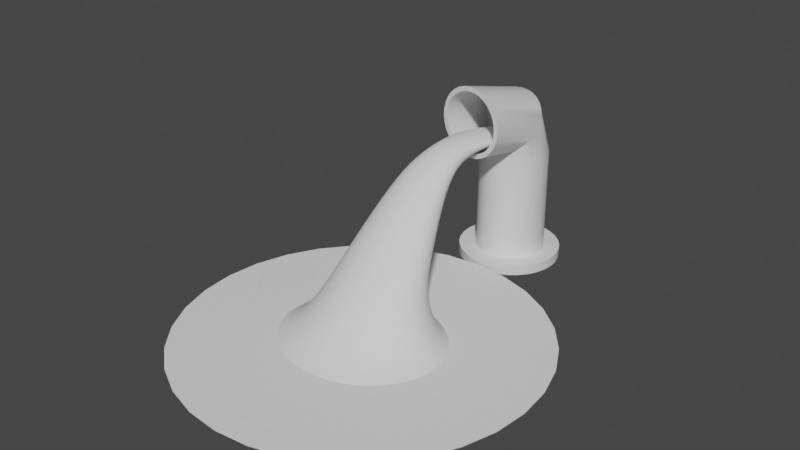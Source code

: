 # Source: ToxicPuddle.blend  (saved by Blender 3.2.14; exported with 4.5.12 LTS)
import bpy
from mathutils import Matrix  # noqa: F401  (used for matrix-valued properties, if any)

bpy.ops.wm.read_factory_settings(use_empty=True)
scene = bpy.context.scene
scene.name = 'Scene'

# ---- collections
col_collection = bpy.data.collections.new('Collection'); scene.collection.children.link(col_collection)

# ---- materials (node trees are filled in below, after node groups)
mat_material = bpy.data.materials.new('Material')
mat_material.alpha_threshold = 0.0
mat_material.use_transparent_shadow = False
mat_material.line_color = (0.0, 0.0, 0.0, 1.0)
mat_material_001 = bpy.data.materials.new('Material.001')
mat_material_001.use_transparent_shadow = False

# ---- material node trees
mat_material.use_nodes = True; mat_material.node_tree.nodes.clear()
_N = mat_material.node_tree.nodes; _L = mat_material.node_tree.links
n0 = _N.new('ShaderNodeOutputMaterial'); n0.name = 'Material Output'; n0.location = (300, 300)
n1 = _N.new('ShaderNodeBsdfPrincipled'); n1.name = 'Principled BSDF'; n1.location = (10, 300)
n1.distribution = 'GGX'
n1.subsurface_method = 'RANDOM_WALK_SKIN'
n1.inputs[2].default_value = 0.4
n1.inputs[3].default_value = 1.45
n1.inputs[27].default_value = (0.0, 0.0, 0.0, 1.0)
n1.inputs[28].default_value = 1.0
_L.new(n1.outputs[0], n0.inputs[0])
n0.is_active_output = True
mat_material_001.use_nodes = True; mat_material_001.node_tree.nodes.clear()
_N = mat_material_001.node_tree.nodes; _L = mat_material_001.node_tree.links
n0 = _N.new('ShaderNodeBsdfPrincipled'); n0.name = 'Principled BSDF'; n0.location = (10, 300)
n0.distribution = 'GGX'
n0.subsurface_method = 'RANDOM_WALK_SKIN'
n0.inputs[3].default_value = 1.45
n0.inputs[27].default_value = (0.0, 0.0, 0.0, 1.0)
n0.inputs[28].default_value = 1.0
n1 = _N.new('ShaderNodeOutputMaterial'); n1.name = 'Material Output'; n1.location = (300, 300)
_L.new(n0.outputs[0], n1.inputs[0])
n1.is_active_output = True

# ---- world
world_world = bpy.data.worlds.new('World'); scene.world = world_world
world_world.use_nodes = True; world_world.node_tree.nodes.clear()
_N = world_world.node_tree.nodes; _L = world_world.node_tree.links
n0 = _N.new('ShaderNodeOutputWorld'); n0.name = 'World Output'; n0.location = (300, 300)
n1 = _N.new('ShaderNodeBackground'); n1.name = 'Background'; n1.location = (10, 300)
n1.inputs[0].default_value = (0.05088, 0.05088, 0.05088, 1.0)
_L.new(n1.outputs[0], n0.inputs[0])
n0.is_active_output = True
world_world.color = (0.05088, 0.05088, 0.05088)
world_world.use_sun_shadow = False
world_world.sun_shadow_jitter_overblur = 0.0

# ---- meshes
me_cylinder = bpy.data.meshes.new('Cylinder')
me_cylinder.from_pydata([(0.0, 0.3345, -0.5602), (0.0, 0.3345, 0.5602), (0.06526, 0.3281, -0.5602), (0.06526, 0.3281, 0.5602), (0.128, 0.3091, -0.5602), (0.128, 0.3091, 0.5602), (0.1859, 0.2782, -0.5602), (0.1859, 0.2782, 0.5602), (0.2365, 0.2365, -0.5602), (0.2365, 0.2365, 0.5602), (0.2782, 0.1859, -0.5602), (0.2782, 0.1859, 0.5602), (0.3091, 0.128, -0.5602), (0.3091, 0.128, 0.5602), (0.3281, 0.06526, -0.5602), (0.3281, 0.06526, 0.5602), (0.3345, -1.462e-08, -0.5602), (0.3345, -1.462e-08, 0.5602), (0.3281, -0.06526, -0.5602), (0.3281, -0.06526, 0.5602), (0.3091, -0.128, -0.5602), (0.3091, -0.128, 0.5602), (0.2782, -0.1859, -0.5602), (0.2782, -0.1859, 0.5602), (0.2365, -0.2365, -0.5602), (0.2365, -0.2365, 0.5602), (0.1859, -0.2782, -0.5602), (0.1859, -0.2782, 0.5602), (0.128, -0.3091, -0.5602), (0.128, -0.3091, 0.5602), (0.06526, -0.3281, -0.5602), (0.06526, -0.3281, 0.5602), (-2.925e-08, -0.3345, -0.5602), (-2.925e-08, -0.3345, 0.5602), (-0.06526, -0.3281, -0.5602), (-0.06526, -0.3281, 0.5602), (-0.128, -0.3091, -0.5602), (-0.128, -0.3091, 0.5602), (-0.1859, -0.2782, -0.5602), (-0.1859, -0.2782, 0.5602), (-0.2365, -0.2365, -0.5602), (-0.2365, -0.2365, 0.5602), (-0.2782, -0.1859, -0.5602), (-0.2782, -0.1859, 0.5602), (-0.3091, -0.128, -0.5602), (-0.3091, -0.128, 0.5602), (-0.3281, -0.06526, -0.5602), (-0.3281, -0.06526, 0.5602), (-0.3345, 3.989e-09, -0.5602), (-0.3345, 3.989e-09, 0.5602), (-0.3281, 0.06526, -0.5602), (-0.3281, 0.06526, 0.5602), (-0.3091, 0.128, -0.5602), (-0.3091, 0.128, 0.5602), (-0.2782, 0.1859, -0.5602), (-0.2782, 0.1859, 0.5602), (-0.2365, 0.2365, -0.5602), (-0.2365, 0.2365, 0.5602), (-0.1859, 0.2782, -0.5602), (-0.1859, 0.2782, 0.5602), (-0.128, 0.3091, -0.5602), (-0.128, 0.3091, 0.5602), (-0.06526, 0.3281, -0.5602), (-0.06526, 0.3281, 0.5602), (2.729e-08, 0.08827, 1.157), (0.06526, 0.08412, 1.152), (0.128, 0.07184, 1.138), (0.1859, 0.05191, 1.114), (0.2365, 0.02507, 1.082), (0.2782, -0.00762, 1.044), (0.3091, -0.04492, 0.9993), (0.3281, -0.0854, 0.9514), (0.3345, -0.1275, 0.9015), (0.3281, -0.1696, 0.8516), (0.3091, -0.2101, 0.8037), (0.2782, -0.2474, 0.7595), (0.2365, -0.28, 0.7207), (0.1859, -0.3069, 0.6889), (0.128, -0.3268, 0.6653), (0.06526, -0.3391, 0.6508), (-1.96e-09, -0.3432, 0.6459), (-0.06526, -0.3391, 0.6508), (-0.128, -0.3268, 0.6653), (-0.1859, -0.3069, 0.6889), (-0.2365, -0.28, 0.7207), (-0.2782, -0.2474, 0.7595), (-0.3091, -0.2101, 0.8037), (-0.3281, -0.1696, 0.8516), (-0.3345, -0.1275, 0.9015), (-0.3281, -0.0854, 0.9514), (-0.3091, -0.04492, 0.9993), (-0.2782, -0.00762, 1.044), (-0.2365, 0.02507, 1.082), (-0.1859, 0.05191, 1.114), (-0.128, 0.07184, 1.138), (-0.06526, 0.08412, 1.152), (-0.01763, -0.7244, 1.388), (0.04722, -0.7338, 1.385), (0.1103, -0.743, 1.369), (0.1691, -0.7516, 1.342), (0.2214, -0.7595, 1.303), (0.2651, -0.7662, 1.255), (0.2988, -0.7716, 1.199), (0.3209, -0.7753, 1.137), (0.3307, -0.7773, 1.072), (0.3278, -0.7775, 1.007), (0.3122, -0.7759, 0.9429), (0.2847, -0.7725, 0.8835), (0.2463, -0.7675, 0.8306), (0.1984, -0.761, 0.7863), (0.1428, -0.7534, 0.7522), (0.0818, -0.7448, 0.7298), (0.01763, -0.7357, 0.7198), (-0.04722, -0.7264, 0.7227), (-0.1103, -0.7172, 0.7383), (-0.1691, -0.7085, 0.766), (-0.2214, -0.7006, 0.8048), (-0.2651, -0.6939, 0.8531), (-0.2988, -0.6885, 0.9092), (-0.3209, -0.6848, 0.9708), (-0.3307, -0.6828, 1.036), (-0.3278, -0.6826, 1.101), (-0.3122, -0.6842, 1.165), (-0.2847, -0.6876, 1.224), (-0.2463, -0.6927, 1.277), (-0.1984, -0.6991, 1.321), (-0.1428, -0.7068, 1.355), (-0.0818, -0.7153, 1.378), (-0.01532, -0.7252, 1.344), (0.04104, -0.7333, 1.342), (0.09583, -0.7413, 1.328), (0.1469, -0.7488, 1.304), (0.1924, -0.7557, 1.27), (0.2304, -0.7615, 1.228), (0.2597, -0.7661, 1.18), (0.2789, -0.7694, 1.126), (0.2874, -0.7711, 1.07), (0.2849, -0.7713, 1.013), (0.2714, -0.7699, 0.9574), (0.2475, -0.7669, 0.9058), (0.2141, -0.7626, 0.8598), (0.1724, -0.757, 0.8213), (0.1241, -0.7503, 0.7917), (0.0711, -0.7429, 0.7722), (0.01532, -0.735, 0.7635), (-0.04104, -0.7268, 0.766), (-0.09583, -0.7189, 0.7796), (-0.1469, -0.7113, 0.8037), (-0.1924, -0.7045, 0.8374), (-0.2304, -0.6986, 0.8794), (-0.2597, -0.694, 0.9281), (-0.2789, -0.6907, 0.9817), (-0.2874, -0.689, 1.038), (-0.2849, -0.6888, 1.095), (-0.2714, -0.6902, 1.15), (-0.2475, -0.6932, 1.202), (-0.2141, -0.6976, 1.248), (-0.1724, -0.7032, 1.286), (-0.1241, -0.7098, 1.316), (-0.0711, -0.7172, 1.335), (-0.01532, -0.1232, 1.182), (0.04104, -0.1313, 1.179), (0.09583, -0.1393, 1.166), (0.1469, -0.1469, 1.142), (0.1924, -0.1537, 1.108), (0.2304, -0.1596, 1.066), (0.2597, -0.1642, 1.017), (0.2789, -0.1675, 0.9637), (0.2874, -0.1692, 0.9074), (0.2849, -0.1694, 0.8504), (0.2714, -0.168, 0.7951), (0.2475, -0.165, 0.7434), (0.2141, -0.1606, 0.6974), (0.1724, -0.155, 0.6589), (0.1241, -0.1484, 0.6294), (0.0711, -0.1409, 0.6099), (0.01532, -0.133, 0.6012), (-0.04104, -0.1249, 0.6037), (-0.09583, -0.1169, 0.6172), (-0.1469, -0.1094, 0.6413), (-0.1924, -0.1025, 0.675), (-0.2304, -0.09668, 0.717), (-0.2597, -0.09204, 0.7657), (-0.2789, -0.08878, 0.8193), (-0.2874, -0.08704, 0.8756), (-0.2849, -0.08687, 0.9326), (-0.2714, -0.08829, 0.9879), (-0.2475, -0.09125, 1.04), (-0.2141, -0.09561, 1.086), (-0.1724, -0.1012, 1.124), (-0.1241, -0.1079, 1.154), (-0.0711, -0.1153, 1.173), (3.91e-08, 0.4895, -0.4467), (3.91e-08, 0.4895, -0.5426), (0.09681, 0.48, -0.4467), (0.09681, 0.48, -0.5426), (0.1899, 0.4517, -0.4467), (0.1899, 0.4517, -0.5426), (0.2757, 0.4059, -0.4467), (0.2757, 0.4059, -0.5426), (0.3509, 0.3442, -0.4467), (0.3509, 0.3442, -0.5426), (0.4126, 0.269, -0.4467), (0.4126, 0.269, -0.5426), (0.4585, 0.1832, -0.4467), (0.4585, 0.1832, -0.5426), (0.4867, 0.09009, -0.4467), (0.4867, 0.09009, -0.5426), (0.4962, -0.006718, -0.4467), (0.4962, -0.006718, -0.5426), (0.4867, -0.1035, -0.4467), (0.4867, -0.1035, -0.5426), (0.4585, -0.1966, -0.4467), (0.4585, -0.1966, -0.5426), (0.4126, -0.2824, -0.4467), (0.4126, -0.2824, -0.5426), (0.3509, -0.3576, -0.4467), (0.3509, -0.3576, -0.5426), (0.2757, -0.4193, -0.4467), (0.2757, -0.4193, -0.5426), (0.1899, -0.4652, -0.4467), (0.1899, -0.4652, -0.5426), (0.09681, -0.4934, -0.4467), (0.09681, -0.4934, -0.5426), (-4.283e-09, -0.5029, -0.4467), (-4.283e-09, -0.5029, -0.5426), (-0.09681, -0.4934, -0.4467), (-0.09681, -0.4934, -0.5426), (-0.1899, -0.4652, -0.4467), (-0.1899, -0.4652, -0.5426), (-0.2757, -0.4193, -0.4467), (-0.2757, -0.4193, -0.5426), (-0.3509, -0.3576, -0.4467), (-0.3509, -0.3576, -0.5426), (-0.4126, -0.2824, -0.4467), (-0.4126, -0.2824, -0.5426), (-0.4585, -0.1966, -0.4467), (-0.4585, -0.1966, -0.5426), (-0.4867, -0.1035, -0.4467), (-0.4867, -0.1035, -0.5426), (-0.4962, -0.006718, -0.4467), (-0.4962, -0.006718, -0.5426), (-0.4867, 0.09009, -0.4467), (-0.4867, 0.09009, -0.5426), (-0.4585, 0.1832, -0.4467), (-0.4585, 0.1832, -0.5426), (-0.4126, 0.269, -0.4467), (-0.4126, 0.269, -0.5426), (-0.3509, 0.3442, -0.4467), (-0.3509, 0.3442, -0.5426), (-0.2757, 0.4059, -0.4467), (-0.2757, 0.4059, -0.5426), (-0.1899, 0.4517, -0.4467), (-0.1899, 0.4517, -0.5426), (-0.09681, 0.48, -0.4467), (-0.09681, 0.48, -0.5426)], [], [(0, 1, 3, 2), (2, 3, 5, 4), (4, 5, 7, 6), (6, 7, 9, 8), (8, 9, 11, 10), (10, 11, 13, 12), (12, 13, 15, 14), (14, 15, 17, 16), (16, 17, 19, 18), (18, 19, 21, 20), (20, 21, 23, 22), (22, 23, 25, 24), (24, 25, 27, 26), (26, 27, 29, 28), (28, 29, 31, 30), (30, 31, 33, 32), (32, 33, 35, 34), (34, 35, 37, 36), (36, 37, 39, 38), (38, 39, 41, 40), (40, 41, 43, 42), (42, 43, 45, 44), (44, 45, 47, 46), (46, 47, 49, 48), (48, 49, 51, 50), (50, 51, 53, 52), (52, 53, 55, 54), (54, 55, 57, 56), (56, 57, 59, 58), (58, 59, 61, 60), (21, 19, 73, 74), (60, 61, 63, 62), (62, 63, 1, 0), (0, 2, 4, 6, 8, 10, 12, 14, 16, 18, 20, 22, 24, 26, 28, 30, 32, 34, 36, 38, 40, 42, 44, 46, 48, 50, 52, 54, 56, 58, 60, 62), (65, 64, 96, 97), (39, 37, 82, 83), (57, 55, 91, 92), (13, 11, 69, 70), (31, 29, 78, 79), (49, 47, 87, 88), (5, 3, 65, 66), (23, 21, 74, 75), (41, 39, 83, 84), (59, 57, 92, 93), (15, 13, 70, 71), (33, 31, 79, 80), (51, 49, 88, 89), (7, 5, 66, 67), (25, 23, 75, 76), (43, 41, 84, 85), (61, 59, 93, 94), (17, 15, 71, 72), (35, 33, 80, 81), (53, 51, 89, 90), (9, 7, 67, 68), (27, 25, 76, 77), (45, 43, 85, 86), (63, 61, 94, 95), (19, 17, 72, 73), (37, 35, 81, 82), (55, 53, 90, 91), (11, 9, 68, 69), (29, 27, 77, 78), (47, 45, 86, 87), (3, 1, 64, 65), (1, 63, 95, 64), (96, 127, 159, 128), (92, 91, 123, 124), (79, 78, 110, 111), (66, 65, 97, 98), (93, 92, 124, 125), (80, 79, 111, 112), (67, 66, 98, 99), (94, 93, 125, 126), (81, 80, 112, 113), (68, 67, 99, 100), (95, 94, 126, 127), (82, 81, 113, 114), (69, 68, 100, 101), (64, 95, 127, 96), (83, 82, 114, 115), (70, 69, 101, 102), (84, 83, 115, 116), (71, 70, 102, 103), (85, 84, 116, 117), (72, 71, 103, 104), (86, 85, 117, 118), (73, 72, 104, 105), (87, 86, 118, 119), (74, 73, 105, 106), (88, 87, 119, 120), (75, 74, 106, 107), (89, 88, 120, 121), (76, 75, 107, 108), (90, 89, 121, 122), (77, 76, 108, 109), (91, 90, 122, 123), (78, 77, 109, 110), (115, 114, 146, 147), (102, 101, 133, 134), (116, 115, 147, 148), (103, 102, 134, 135), (117, 116, 148, 149), (104, 103, 135, 136), (118, 117, 149, 150), (105, 104, 136, 137), (119, 118, 150, 151), (106, 105, 137, 138), (120, 119, 151, 152), (107, 106, 138, 139), (121, 120, 152, 153), (108, 107, 139, 140), (122, 121, 153, 154), (109, 108, 140, 141), (123, 122, 154, 155), (110, 109, 141, 142), (97, 96, 128, 129), (124, 123, 155, 156), (111, 110, 142, 143), (98, 97, 129, 130), (125, 124, 156, 157), (112, 111, 143, 144), (99, 98, 130, 131), (126, 125, 157, 158), (113, 112, 144, 145), (100, 99, 131, 132), (127, 126, 158, 159), (114, 113, 145, 146), (101, 100, 132, 133), (150, 149, 181, 182), (137, 136, 168, 169), (151, 150, 182, 183), (138, 137, 169, 170), (152, 151, 183, 184), (139, 138, 170, 171), (153, 152, 184, 185), (140, 139, 171, 172), (154, 153, 185, 186), (141, 140, 172, 173), (155, 154, 186, 187), (142, 141, 173, 174), (129, 128, 160, 161), (156, 155, 187, 188), (143, 142, 174, 175), (130, 129, 161, 162), (157, 156, 188, 189), (144, 143, 175, 176), (131, 130, 162, 163), (158, 157, 189, 190), (145, 144, 176, 177), (132, 131, 163, 164), (159, 158, 190, 191), (146, 145, 177, 178), (133, 132, 164, 165), (128, 159, 191, 160), (147, 146, 178, 179), (134, 133, 165, 166), (148, 147, 179, 180), (135, 134, 166, 167), (149, 148, 180, 181), (136, 135, 167, 168), (161, 160, 191, 190, 189, 188, 187, 186, 185, 184, 183, 182, 181, 180, 179, 178, 177, 176, 175, 174, 173, 172, 171, 170, 169, 168, 167, 166, 165, 164, 163, 162), (192, 194, 195, 193), (194, 196, 197, 195), (196, 198, 199, 197), (198, 200, 201, 199), (200, 202, 203, 201), (202, 204, 205, 203), (204, 206, 207, 205), (206, 208, 209, 207), (208, 210, 211, 209), (210, 212, 213, 211), (212, 214, 215, 213), (214, 216, 217, 215), (216, 218, 219, 217), (218, 220, 221, 219), (220, 222, 223, 221), (222, 224, 225, 223), (224, 226, 227, 225), (226, 228, 229, 227), (228, 230, 231, 229), (230, 232, 233, 231), (232, 234, 235, 233), (234, 236, 237, 235), (236, 238, 239, 237), (238, 240, 241, 239), (240, 242, 243, 241), (242, 244, 245, 243), (244, 246, 247, 245), (246, 248, 249, 247), (248, 250, 251, 249), (250, 252, 253, 251), (195, 197, 199, 201, 203, 205, 207, 209, 211, 213, 215, 217, 219, 221, 223, 225, 227, 229, 231, 233, 235, 237, 239, 241, 243, 245, 247, 249, 251, 253, 255, 193), (252, 254, 255, 253), (254, 192, 193, 255), (192, 254, 252, 250, 248, 246, 244, 242, 240, 238, 236, 234, 232, 230, 228, 226, 224, 222, 220, 218, 216, 214, 212, 210, 208, 206, 204, 202, 200, 198, 196, 194)])
me_cylinder.polygons.foreach_set('use_smooth', [True] * 196)
me_cylinder.polygons.foreach_set('material_index', [0, 0, 0, 0, 0, 0, 0, 0, 0, 0, 0, 0, 0, 0, 0, 0, 0, 0, 0, 0, 0, 0, 0, 0, 0, 0, 0, 0, 0, 0, 0, 0, 0, 0, 0, 0, 0, 0, 0, 0, 0, 0, 0, 0, 0, 0, 0, 0, 0, 0, 0, 0, 0, 0, 0, 0, 0, 0, 0, 0, 0, 0, 0, 0, 0, 0, 0, 0, 0, 0, 0, 0, 0, 0, 0, 0, 0, 0, 0, 0, 0, 0, 0, 0, 0, 0, 0, 0, 0, 0, 0, 0, 0, 0, 0, 0, 0, 0, 0, 0, 0, 0, 0, 0, 0, 0, 0, 0, 0, 0, 0, 0, 0, 0, 0, 0, 0, 0, 0, 0, 0, 0, 0, 0, 0, 0, 0, 0, 0, 0, 0, 0, 0, 0, 0, 0, 0, 0, 0, 0, 0, 0, 0, 0, 0, 0, 0, 0, 0, 0, 0, 0, 0, 0, 0, 0, 0, 0, 0, 0, 0, 1, 0, 0, 0, 0, 0, 0, 0, 0, 0, 0, 0, 0, 0, 0, 0, 0, 0, 0, 0, 0, 0, 0, 0, 0, 0, 0, 0, 0, 0, 0, 0, 0, 0, 0])
_k = set([(0, 2), (0, 62), (2, 4), (4, 6), (6, 8), (8, 10), (10, 12), (12, 14), (14, 16), (16, 18), (18, 20), (20, 22), (22, 24), (24, 26), (26, 28), (28, 30), (30, 32), (32, 34), (34, 36), (36, 38), (38, 40), (40, 42), (42, 44), (44, 46), (46, 48), (48, 50), (50, 52), (52, 54), (54, 56), (56, 58), (58, 60), (60, 62), (96, 97), (96, 127), (97, 98), (98, 99), (99, 100), (100, 101), (101, 102), (102, 103), (103, 104), (104, 105), (105, 106), (106, 107), (107, 108), (108, 109), (109, 110), (110, 111), (111, 112), (112, 113), (113, 114), (114, 115), (115, 116), (116, 117), (117, 118), (118, 119), (119, 120), (120, 121), (121, 122), (122, 123), (123, 124), (124, 125), (125, 126), (126, 127), (128, 129), (128, 159), (129, 130), (130, 131), (131, 132), (132, 133), (133, 134), (134, 135), (135, 136), (136, 137), (137, 138), (138, 139), (139, 140), (140, 141), (141, 142), (142, 143), (143, 144), (144, 145), (145, 146), (146, 147), (147, 148), (148, 149), (149, 150), (150, 151), (151, 152), (152, 153), (153, 154), (154, 155), (155, 156), (156, 157), (157, 158), (158, 159), (160, 161), (160, 191), (161, 162), (162, 163), (163, 164), (164, 165), (165, 166), (166, 167), (167, 168), (168, 169), (169, 170), (170, 171), (171, 172), (172, 173), (173, 174), (174, 175), (175, 176), (176, 177), (177, 178), (178, 179), (179, 180), (180, 181), (181, 182), (182, 183), (183, 184), (184, 185), (185, 186), (186, 187), (187, 188), (188, 189), (189, 190), (190, 191)])
me_cylinder.attributes.new('sharp_edge', 'BOOLEAN', 'EDGE').data.foreach_set('value', [ (min(e.vertices), max(e.vertices)) in _k for e in me_cylinder.edges])
_uv = me_cylinder.uv_layers.new(name='UVMap')
_uv.uv.foreach_set('vector', [0.5914, 0.5427, 0.5871, 0.1984, 0.6077, 0.1982, 0.612, 0.5424, 0.612, 0.5424, 0.6077, 0.1982, 0.6278, 0.1971, 0.6321, 0.5414, 0.6321, 0.5414, 0.6278, 0.1971, 0.6468, 0.1954, 0.6511, 0.5396, 0.6511, 0.5396, 0.6468, 0.1954, 0.6638, 0.1929, 0.6681, 0.5372, 0.1251, 0.6566, 0.0, 0.3289, 0.01556, 0.3233, 0.1406, 0.6511, 0.1406, 0.6511, 0.01556, 0.3233, 0.03301, 0.3169, 0.1581, 0.6447, 0.1581, 0.6447, 0.03301, 0.3169, 0.05169, 0.31, 0.1768, 0.6377, 0.1768, 0.6377, 0.05169, 0.31, 0.07087, 0.3027, 0.1959, 0.6304, 0.1959, 0.6304, 0.07087, 0.3027, 0.08982, 0.2954, 0.2149, 0.6231, 0.2149, 0.6231, 0.08982, 0.2954, 0.1078, 0.2883, 0.2329, 0.616, 0.2329, 0.616, 0.1078, 0.2883, 0.1241, 0.2817, 0.2492, 0.6094, 0.2492, 0.6094, 0.1241, 0.2817, 0.1382, 0.2759, 0.2633, 0.6036, 0.8153, 0.0, 0.8146, 0.3509, 0.8009, 0.3511, 0.8016, 0.00017, 0.8016, 0.00017, 0.8009, 0.3511, 0.7844, 0.3512, 0.7852, 0.0002964, 0.7852, 0.0002964, 0.7844, 0.3512, 0.7659, 0.3513, 0.7666, 0.0003741, 0.7666, 0.0003741, 0.7659, 0.3513, 0.746, 0.3513, 0.7468, 0.0004004, 0.7468, 0.0004004, 0.746, 0.3513, 0.7255, 0.3513, 0.7262, 0.0003741, 0.7262, 0.0003741, 0.7255, 0.3513, 0.7052, 0.3512, 0.7059, 0.0002964, 0.7059, 0.0002964, 0.7052, 0.3512, 0.6858, 0.3511, 0.6865, 0.00017, 0.6865, 0.00017, 0.6858, 0.3511, 0.6681, 0.3509, 0.6688, 0.0, 0.5163, 0.04786, 0.4033, 0.38, 0.3876, 0.375, 0.5005, 0.04284, 0.5005, 0.04284, 0.3876, 0.375, 0.3699, 0.3692, 0.4829, 0.03708, 0.4829, 0.03708, 0.3699, 0.3692, 0.351, 0.3629, 0.4639, 0.03078, 0.4639, 0.03078, 0.351, 0.3629, 0.3315, 0.3563, 0.4445, 0.02419, 0.4445, 0.02419, 0.3315, 0.3563, 0.3123, 0.3497, 0.4253, 0.01757, 0.4253, 0.01757, 0.3123, 0.3497, 0.2941, 0.3433, 0.4071, 0.01117, 0.4071, 0.01117, 0.2941, 0.3433, 0.2775, 0.3374, 0.3905, 0.005241, 0.3905, 0.005241, 0.2775, 0.3374, 0.2633, 0.3321, 0.3763, 0.0, 0.5206, 0.5362, 0.5163, 0.192, 0.5309, 0.1946, 0.5352, 0.5389, 0.5352, 0.5389, 0.5309, 0.1946, 0.548, 0.1966, 0.5523, 0.5409, 0.1078, 0.2883, 0.08982, 0.2954, 0.08775, 0.1984, 0.1046, 0.2079, 0.5523, 0.5409, 0.548, 0.1966, 0.567, 0.1979, 0.5713, 0.5422, 0.5713, 0.5422, 0.567, 0.1979, 0.5871, 0.1984, 0.5914, 0.5427, 0.2633, 0.7328, 0.2672, 0.7127, 0.2749, 0.6937, 0.286, 0.6766, 0.3003, 0.662, 0.317, 0.6506, 0.3355, 0.6427, 0.3552, 0.6387, 0.3753, 0.6387, 0.395, 0.6427, 0.4136, 0.6505, 0.4303, 0.6619, 0.4445, 0.6764, 0.4557, 0.6935, 0.4633, 0.7125, 0.4673, 0.7326, 0.4673, 0.7532, 0.4633, 0.7733, 0.4557, 0.7923, 0.4445, 0.8094, 0.4303, 0.8239, 0.4136, 0.8354, 0.395, 0.8432, 0.3753, 0.8473, 0.3552, 0.8473, 0.3355, 0.8433, 0.317, 0.8354, 0.3003, 0.8241, 0.286, 0.8095, 0.2749, 0.7925, 0.2672, 0.7735, 0.2633, 0.7534, 0.8206, 0.8102, 0.8003, 0.8107, 0.7998, 0.546, 0.82, 0.5438, 0.6858, 0.3511, 0.7052, 0.3512, 0.706, 0.3842, 0.6871, 0.3915, 0.2633, 0.3321, 0.2775, 0.3374, 0.2861, 0.5002, 0.2732, 0.5083, 0.03301, 0.3169, 0.01556, 0.3233, 0.01811, 0.1603, 0.0345, 0.1691, 0.7659, 0.3513, 0.7844, 0.3512, 0.7852, 0.3842, 0.7664, 0.3797, 0.3315, 0.3563, 0.351, 0.3629, 0.3524, 0.4599, 0.3348, 0.4704, 0.6278, 0.1971, 0.6077, 0.1982, 0.6127, 0.00139, 0.6327, 0.005242, 0.1241, 0.2817, 0.1078, 0.2883, 0.1046, 0.2079, 0.1199, 0.2165, 0.6681, 0.3509, 0.6858, 0.3511, 0.6871, 0.3915, 0.6701, 0.4014, 0.5309, 0.1946, 0.5163, 0.192, 0.5206, 0.01869, 0.5355, 0.01065, 0.05169, 0.31, 0.03301, 0.3169, 0.0345, 0.1691, 0.05202, 0.1787, 0.746, 0.3513, 0.7659, 0.3513, 0.7664, 0.3797, 0.7464, 0.3782, 0.3123, 0.3497, 0.3315, 0.3563, 0.3348, 0.4704, 0.3175, 0.4809, 0.6468, 0.1954, 0.6278, 0.1971, 0.6327, 0.005242, 0.6514, 0.01141, 0.1382, 0.2759, 0.1241, 0.2817, 0.1199, 0.2165, 0.133, 0.2241, 0.3876, 0.375, 0.4033, 0.38, 0.4, 0.432, 0.3857, 0.4403, 0.548, 0.1966, 0.5309, 0.1946, 0.5355, 0.01065, 0.5528, 0.004722, 0.07087, 0.3027, 0.05169, 0.31, 0.05202, 0.1787, 0.07, 0.1886, 0.7255, 0.3513, 0.746, 0.3513, 0.7464, 0.3782, 0.726, 0.3797, 0.2941, 0.3433, 0.3123, 0.3497, 0.3175, 0.4809, 0.301, 0.491, 0.6638, 0.1929, 0.6468, 0.1954, 0.6514, 0.01141, 0.6681, 0.01965, 0.8009, 0.3511, 0.8146, 0.3509, 0.8165, 0.4014, 0.8022, 0.3915, 0.3699, 0.3692, 0.3876, 0.375, 0.3857, 0.4403, 0.3696, 0.4497, 0.567, 0.1979, 0.548, 0.1966, 0.5528, 0.004722, 0.572, 0.001125, 0.08982, 0.2954, 0.07087, 0.3027, 0.07, 0.1886, 0.08775, 0.1984, 0.7052, 0.3512, 0.7255, 0.3513, 0.726, 0.3797, 0.706, 0.3842, 0.2775, 0.3374, 0.2941, 0.3433, 0.301, 0.491, 0.2861, 0.5002, 0.01556, 0.3233, 0.0, 0.3289, 0.003484, 0.1525, 0.01811, 0.1603, 0.7844, 0.3512, 0.8009, 0.3511, 0.8022, 0.3915, 0.7852, 0.3842, 0.351, 0.3629, 0.3699, 0.3692, 0.3696, 0.4497, 0.3524, 0.4599, 0.6077, 0.1982, 0.5871, 0.1984, 0.5922, 0.0, 0.6127, 0.00139, 0.5871, 0.1984, 0.567, 0.1979, 0.572, 0.001125, 0.5922, 0.0, 0.7129, 0.6964, 0.7015, 0.7134, 0.6909, 0.7047, 0.7009, 0.6899, 0.2732, 0.5083, 0.2861, 0.5002, 0.469, 0.6226, 0.4659, 0.6387, 0.8187, 0.8261, 0.8384, 0.8236, 0.8404, 0.9601, 0.8212, 0.9556, 0.8399, 0.8081, 0.8206, 0.8102, 0.82, 0.5438, 0.8393, 0.5427, 0.7413, 0.8022, 0.7248, 0.7965, 0.726, 0.5635, 0.7419, 0.5581, 0.7982, 0.8266, 0.8187, 0.8261, 0.8212, 0.9556, 0.8012, 0.9518, 0.8575, 0.8044, 0.8399, 0.8081, 0.8393, 0.5427, 0.8571, 0.5427, 0.7599, 0.8066, 0.7413, 0.8022, 0.7419, 0.5581, 0.7599, 0.5533, 0.7778, 0.8253, 0.7982, 0.8266, 0.8012, 0.9518, 0.781, 0.9487, 0.8727, 0.7992, 0.8575, 0.8044, 0.8571, 0.5427, 0.8727, 0.5438, 0.7798, 0.8095, 0.7599, 0.8066, 0.7599, 0.5533, 0.7795, 0.5492, 0.7583, 0.8221, 0.7778, 0.8253, 0.781, 0.9487, 0.7613, 0.9465, 0.01811, 0.1603, 0.003484, 0.1525, 0.2078, 0.0, 0.2159, 0.01352, 0.8003, 0.8107, 0.7798, 0.8095, 0.7795, 0.5492, 0.7998, 0.546, 0.7404, 0.8171, 0.7583, 0.8221, 0.7613, 0.9465, 0.7431, 0.9453, 0.0345, 0.1691, 0.01811, 0.1603, 0.2159, 0.01352, 0.2243, 0.02943, 0.7248, 0.8107, 0.7404, 0.8171, 0.7431, 0.9453, 0.7269, 0.9451, 0.05202, 0.1787, 0.0345, 0.1691, 0.2243, 0.02943, 0.2327, 0.0471, 0.3857, 0.4403, 0.4, 0.432, 0.5163, 0.4994, 0.5086, 0.5132, 0.07, 0.1886, 0.05202, 0.1787, 0.2327, 0.0471, 0.2407, 0.06586, 0.3696, 0.4497, 0.3857, 0.4403, 0.5086, 0.5132, 0.5008, 0.5293, 0.08775, 0.1984, 0.07, 0.1886, 0.2407, 0.06586, 0.248, 0.085, 0.3524, 0.4599, 0.3696, 0.4497, 0.5008, 0.5293, 0.4931, 0.5473, 0.1046, 0.2079, 0.08775, 0.1984, 0.248, 0.085, 0.2544, 0.1038, 0.3348, 0.4704, 0.3524, 0.4599, 0.4931, 0.5473, 0.4858, 0.5663, 0.1199, 0.2165, 0.1046, 0.2079, 0.2544, 0.1038, 0.2595, 0.1215, 0.3175, 0.4809, 0.3348, 0.4704, 0.4858, 0.5663, 0.4792, 0.5857, 0.133, 0.2241, 0.1199, 0.2165, 0.2595, 0.1215, 0.2633, 0.1374, 0.301, 0.491, 0.3175, 0.4809, 0.4792, 0.5857, 0.4735, 0.6047, 0.8568, 0.8194, 0.873, 0.8136, 0.873, 0.9701, 0.8578, 0.965, 0.2861, 0.5002, 0.301, 0.491, 0.4735, 0.6047, 0.469, 0.6226, 0.8384, 0.8236, 0.8568, 0.8194, 0.8578, 0.965, 0.8404, 0.9601, 0.5163, 0.6572, 0.5163, 0.6367, 0.5299, 0.638, 0.5299, 0.6559, 0.7015, 0.5805, 0.7129, 0.5976, 0.7009, 0.604, 0.6909, 0.5892, 0.5203, 0.6774, 0.5163, 0.6572, 0.5299, 0.6559, 0.5334, 0.6734, 0.687, 0.566, 0.7015, 0.5805, 0.6909, 0.5892, 0.6783, 0.5766, 0.5282, 0.6964, 0.5203, 0.6774, 0.5334, 0.6734, 0.5403, 0.6899, 0.6699, 0.5545, 0.687, 0.566, 0.6783, 0.5766, 0.6635, 0.5666, 0.5396, 0.7134, 0.5282, 0.6964, 0.5403, 0.6899, 0.5502, 0.7047, 0.651, 0.5467, 0.6699, 0.5545, 0.6635, 0.5666, 0.647, 0.5598, 0.5541, 0.728, 0.5396, 0.7134, 0.5502, 0.7047, 0.5628, 0.7174, 0.6308, 0.5427, 0.651, 0.5467, 0.647, 0.5598, 0.6295, 0.5563, 0.5712, 0.7394, 0.5541, 0.728, 0.5628, 0.7174, 0.5776, 0.7273, 0.6103, 0.5427, 0.6308, 0.5427, 0.6295, 0.5563, 0.6116, 0.5563, 0.5901, 0.7472, 0.5712, 0.7394, 0.5776, 0.7273, 0.5941, 0.7341, 0.5901, 0.5467, 0.6103, 0.5427, 0.6116, 0.5563, 0.5941, 0.5598, 0.6103, 0.7512, 0.5901, 0.7472, 0.5941, 0.7341, 0.6116, 0.7376, 0.5712, 0.5545, 0.5901, 0.5467, 0.5941, 0.5598, 0.5776, 0.5666, 0.6308, 0.7512, 0.6103, 0.7512, 0.6116, 0.7376, 0.6295, 0.7376, 0.5541, 0.566, 0.5712, 0.5545, 0.5776, 0.5666, 0.5628, 0.5766, 0.7208, 0.6774, 0.7129, 0.6964, 0.7009, 0.6899, 0.7077, 0.6734, 0.651, 0.7472, 0.6308, 0.7512, 0.6295, 0.7376, 0.647, 0.7341, 0.5396, 0.5805, 0.5541, 0.566, 0.5628, 0.5766, 0.5502, 0.5892, 0.7248, 0.6572, 0.7208, 0.6774, 0.7077, 0.6734, 0.7112, 0.6559, 0.6699, 0.7394, 0.651, 0.7472, 0.647, 0.7341, 0.6635, 0.7273, 0.5282, 0.5976, 0.5396, 0.5805, 0.5502, 0.5892, 0.5403, 0.604, 0.7248, 0.6367, 0.7248, 0.6572, 0.7112, 0.6559, 0.7112, 0.638, 0.687, 0.728, 0.6699, 0.7394, 0.6635, 0.7273, 0.6783, 0.7174, 0.5203, 0.6165, 0.5282, 0.5976, 0.5403, 0.604, 0.5334, 0.6205, 0.7208, 0.6165, 0.7248, 0.6367, 0.7112, 0.638, 0.7077, 0.6205, 0.7015, 0.7134, 0.687, 0.728, 0.6783, 0.7174, 0.6909, 0.7047, 0.5163, 0.6367, 0.5203, 0.6165, 0.5334, 0.6205, 0.5299, 0.638, 0.7129, 0.5976, 0.7208, 0.6165, 0.7077, 0.6205, 0.7009, 0.604, 0.8457, 0.1985, 0.8302, 0.1963, 0.8302, 0.001193, 0.8457, 0.003415, 0.8968, 0.4377, 0.8796, 0.4423, 0.8796, 0.2472, 0.8968, 0.2426, 0.8624, 0.2017, 0.8457, 0.1985, 0.8457, 0.003415, 0.8624, 0.006579, 0.9133, 0.4325, 0.8968, 0.4377, 0.8968, 0.2426, 0.9133, 0.2374, 0.8797, 0.2057, 0.8624, 0.2017, 0.8624, 0.006579, 0.8797, 0.01056, 0.9283, 0.4271, 0.9133, 0.4325, 0.9133, 0.2374, 0.9283, 0.232, 0.8969, 0.2103, 0.8797, 0.2057, 0.8797, 0.01056, 0.8969, 0.01522, 0.9414, 0.4216, 0.9283, 0.4271, 0.9283, 0.232, 0.9414, 0.2264, 0.9133, 0.2155, 0.8969, 0.2103, 0.8969, 0.01522, 0.9133, 0.02036, 0.6297, 0.7562, 0.6435, 0.7512, 0.6435, 0.9465, 0.6297, 0.9514, 0.9284, 0.2209, 0.9133, 0.2155, 0.9133, 0.02036, 0.9284, 0.02579, 0.6141, 0.7606, 0.6297, 0.7562, 0.6297, 0.9514, 0.6141, 0.9559, 0.953, 0.7548, 0.9353, 0.7525, 0.9353, 0.5575, 0.953, 0.5598, 0.9415, 0.2264, 0.9284, 0.2209, 0.9284, 0.02579, 0.9415, 0.03131, 0.5972, 0.7645, 0.6141, 0.7606, 0.6141, 0.9559, 0.5972, 0.9598, 0.9701, 0.7564, 0.953, 0.7548, 0.953, 0.5598, 0.9701, 0.5614, 0.8859, 0.7419, 0.8727, 0.7377, 0.8727, 0.5427, 0.8859, 0.5469, 0.5796, 0.7676, 0.5972, 0.7645, 0.5972, 0.9598, 0.5796, 0.9629, 0.9859, 0.7571, 0.9701, 0.7564, 0.9701, 0.5614, 0.9859, 0.5621, 0.9011, 0.7459, 0.8859, 0.7419, 0.8859, 0.5469, 0.9011, 0.5509, 0.5621, 0.7698, 0.5796, 0.7676, 0.5796, 0.9629, 0.5621, 0.9651, 1.0, 0.7571, 0.9859, 0.7571, 0.9859, 0.5621, 1.0, 0.5621, 0.9178, 0.7495, 0.9011, 0.7459, 0.9011, 0.5509, 0.9178, 0.5545, 0.5453, 0.7711, 0.5621, 0.7698, 0.5621, 0.9651, 0.5453, 0.9664, 0.8302, 0.4517, 0.8165, 0.4528, 0.8165, 0.2577, 0.8302, 0.2566, 0.9353, 0.7525, 0.9178, 0.7495, 0.9178, 0.5545, 0.9353, 0.5575, 0.5298, 0.7714, 0.5453, 0.7711, 0.5453, 0.9664, 0.5298, 0.9667, 0.8457, 0.4495, 0.8302, 0.4517, 0.8302, 0.2566, 0.8457, 0.2544, 0.5163, 0.7706, 0.5298, 0.7714, 0.5298, 0.9667, 0.5163, 0.9659, 0.8623, 0.4463, 0.8457, 0.4495, 0.8457, 0.2544, 0.8623, 0.2512, 0.8302, 0.1963, 0.8165, 0.1951, 0.8165, 0.0, 0.8302, 0.001193, 0.8796, 0.4423, 0.8623, 0.4463, 0.8623, 0.2512, 0.8796, 0.2472, 0.003482, 0.7208, 0.01031, 0.7043, 0.02023, 0.6895, 0.03285, 0.6768, 0.04769, 0.6669, 0.06418, 0.6601, 0.08169, 0.6566, 0.09953, 0.6566, 0.117, 0.6601, 0.1335, 0.6669, 0.1484, 0.6768, 0.161, 0.6895, 0.1709, 0.7043, 0.1777, 0.7208, 0.1812, 0.7383, 0.1812, 0.7562, 0.1777, 0.7737, 0.1709, 0.7902, 0.161, 0.805, 0.1484, 0.8176, 0.1335, 0.8276, 0.117, 0.8344, 0.09953, 0.8379, 0.08169, 0.8379, 0.06418, 0.8344, 0.04769, 0.8276, 0.03285, 0.8176, 0.02023, 0.805, 0.01031, 0.7902, 0.003482, 0.7737, 0.0, 0.7562, 0.0, 0.7383, 1.0, 0.5, 0.9688, 0.5, 0.9688, 1.0, 1.0, 1.0, 0.9688, 0.5, 0.9375, 0.5, 0.9375, 1.0, 0.9688, 1.0, 0.9375, 0.5, 0.9062, 0.5, 0.9062, 1.0, 0.9375, 1.0, 0.9062, 0.5, 0.875, 0.5, 0.875, 1.0, 0.9062, 1.0, 0.875, 0.5, 0.8438, 0.5, 0.8438, 1.0, 0.875, 1.0, 0.8438, 0.5, 0.8125, 0.5, 0.8125, 1.0, 0.8438, 1.0, 0.8125, 0.5, 0.7812, 0.5, 0.7812, 1.0, 0.8125, 1.0, 0.7812, 0.5, 0.75, 0.5, 0.75, 1.0, 0.7812, 1.0, 0.75, 0.5, 0.7188, 0.5, 0.7188, 1.0, 0.75, 1.0, 0.7188, 0.5, 0.6875, 0.5, 0.6875, 1.0, 0.7188, 1.0, 0.6875, 0.5, 0.6562, 0.5, 0.6562, 1.0, 0.6875, 1.0, 0.6562, 0.5, 0.625, 0.5, 0.625, 1.0, 0.6562, 1.0, 0.625, 0.5, 0.5938, 0.5, 0.5938, 1.0, 0.625, 1.0, 0.5938, 0.5, 0.5625, 0.5, 0.5625, 1.0, 0.5938, 1.0, 0.5625, 0.5, 0.5312, 0.5, 0.5312, 1.0, 0.5625, 1.0, 0.5312, 0.5, 0.5, 0.5, 0.5, 1.0, 0.5312, 1.0, 0.5, 0.5, 0.4688, 0.5, 0.4688, 1.0, 0.5, 1.0, 0.4688, 0.5, 0.4375, 0.5, 0.4375, 1.0, 0.4688, 1.0, 0.4375, 0.5, 0.4062, 0.5, 0.4062, 1.0, 0.4375, 1.0, 0.4062, 0.5, 0.375, 0.5, 0.375, 1.0, 0.4062, 1.0, 0.375, 0.5, 0.3438, 0.5, 0.3438, 1.0, 0.375, 1.0, 0.3438, 0.5, 0.3125, 0.5, 0.3125, 1.0, 0.3438, 1.0, 0.3125, 0.5, 0.2812, 0.5, 0.2812, 1.0, 0.3125, 1.0, 0.2812, 0.5, 0.25, 0.5, 0.25, 1.0, 0.2812, 1.0, 0.25, 0.5, 0.2188, 0.5, 0.2188, 1.0, 0.25, 1.0, 0.2188, 0.5, 0.1875, 0.5, 0.1875, 1.0, 0.2188, 1.0, 0.1875, 0.5, 0.1562, 0.5, 0.1562, 1.0, 0.1875, 1.0, 0.1562, 0.5, 0.125, 0.5, 0.125, 1.0, 0.1562, 1.0, 0.125, 0.5, 0.09375, 0.5, 0.09375, 1.0, 0.125, 1.0, 0.09375, 0.5, 0.0625, 0.5, 0.0625, 1.0, 0.09375, 1.0, 0.2968, 0.4854, 0.3418, 0.4717, 0.3833, 0.4496, 0.4197, 0.4197, 0.4496, 0.3833, 0.4717, 0.3418, 0.4854, 0.2968, 0.49, 0.25, 0.4854, 0.2032, 0.4717, 0.1582, 0.4496, 0.1167, 0.4197, 0.08029, 0.3833, 0.05045, 0.3418, 0.02827, 0.2968, 0.01461, 0.25, 0.01, 0.2032, 0.01461, 0.1582, 0.02827, 0.1167, 0.05045, 0.08029, 0.08029, 0.05045, 0.1167, 0.02827, 0.1582, 0.01461, 0.2032, 0.01, 0.25, 0.01461, 0.2968, 0.02827, 0.3418, 0.05045, 0.3833, 0.08029, 0.4197, 0.1167, 0.4496, 0.1582, 0.4717, 0.2032, 0.4854, 0.25, 0.49, 0.0625, 0.5, 0.03125, 0.5, 0.03125, 1.0, 0.0625, 1.0, 0.03125, 0.5, 0.0, 0.5, 0.0, 1.0, 0.03125, 1.0, 0.75, 0.49, 0.7032, 0.4854, 0.6582, 0.4717, 0.6167, 0.4496, 0.5803, 0.4197, 0.5504, 0.3833, 0.5283, 0.3418, 0.5146, 0.2968, 0.51, 0.25, 0.5146, 0.2032, 0.5283, 0.1582, 0.5504, 0.1167, 0.5803, 0.08029, 0.6167, 0.05045, 0.6582, 0.02827, 0.7032, 0.01461, 0.75, 0.01, 0.7968, 0.01461, 0.8418, 0.02827, 0.8833, 0.05045, 0.9197, 0.08029, 0.9496, 0.1167, 0.9717, 0.1582, 0.9854, 0.2032, 0.99, 0.25, 0.9854, 0.2968, 0.9717, 0.3418, 0.9496, 0.3833, 0.9197, 0.4197, 0.8833, 0.4496, 0.8418, 0.4717, 0.7968, 0.4854])
me_cylinder.materials.append(mat_material)
me_cylinder.materials.append(mat_material_001)
me_cylinder.update()
me_cylinder_001 = bpy.data.meshes.new('Cylinder.001')
me_cylinder_001.from_pydata([(0.002274, -0.2554, 0.8662), (4.281e-08, -2.922, -0.4634), (0.04255, -0.2554, 0.8647), (0.1545, -2.908, -0.4634), (0.08127, -0.2554, 0.8601), (0.303, -2.868, -0.4634), (0.117, -0.2554, 0.8527), (0.4399, -2.803, -0.4634), (0.1482, -0.2554, 0.8427), (0.5599, -2.715, -0.4634), (0.1739, -0.2554, 0.8306), (0.6584, -2.608, -0.4634), (0.193, -0.2554, 0.8167), (0.7315, -2.486, -0.4634), (0.2047, -0.2554, 0.8017), (0.7766, -2.354, -0.4634), (0.2087, -0.2554, 0.786), (0.7918, -2.216, -0.4634), (0.2047, -0.2554, 0.7704), (0.7766, -2.078, -0.4634), (0.193, -0.2554, 0.7554), (0.7315, -1.946, -0.4634), (0.1739, -0.2554, 0.7415), (0.6584, -1.824, -0.4634), (0.1482, -0.2554, 0.7294), (0.5599, -1.717, -0.4634), (0.117, -0.2554, 0.7194), (0.4399, -1.629, -0.4634), (0.08127, -0.2554, 0.712), (0.303, -1.563, -0.4634), (0.04255, -0.2554, 0.7074), (0.1545, -1.523, -0.4634), (0.002274, -0.2554, 0.7059), (-2.641e-08, -1.51, -0.4634), (-0.038, -0.2554, 0.7074), (-0.1545, -1.523, -0.4634), (-0.07672, -0.2554, 0.712), (-0.303, -1.563, -0.4634), (-0.1124, -0.2554, 0.7194), (-0.4399, -1.629, -0.4634), (-0.1437, -0.2554, 0.7294), (-0.5599, -1.717, -0.4634), (-0.1694, -0.2554, 0.7415), (-0.6584, -1.824, -0.4634), (-0.1884, -0.2554, 0.7554), (-0.7315, -1.946, -0.4634), (-0.2002, -0.2554, 0.7704), (-0.7766, -2.078, -0.4634), (-0.2042, -0.2554, 0.786), (-0.7918, -2.216, -0.4634), (-0.2002, -0.2554, 0.8017), (-0.7766, -2.354, -0.4634), (-0.1884, -0.2554, 0.8167), (-0.7315, -2.486, -0.4634), (-0.1694, -0.2554, 0.8306), (-0.6584, -2.608, -0.4634), (-0.1437, -0.2554, 0.8427), (-0.5599, -2.715, -0.4634), (-0.1124, -0.2554, 0.8527), (-0.4399, -2.803, -0.4634), (-0.07672, -0.2554, 0.8601), (-0.303, -2.868, -0.4634), (-0.038, -0.2554, 0.8647), (-0.1545, -2.908, -0.4634), (3.304e-09, -0.7014, 0.9717), (0.0005478, -1.06, 0.9893), (3.983e-09, -1.626, 0.7548), (6.156e-09, -2.085, 0.3059), (0.0748, -2.08, 0.3038), (0.04934, -1.623, 0.7533), (0.03232, -1.06, 0.9873), (0.03337, -0.7014, 0.9704), (0.1467, -2.066, 0.2976), (0.09679, -1.614, 0.7488), (0.06287, -1.058, 0.9812), (0.06546, -0.7014, 0.9666), (0.213, -2.043, 0.2876), (0.1405, -1.598, 0.7415), (0.09103, -1.055, 0.9712), (0.09504, -0.7014, 0.9605), (0.2711, -2.012, 0.2742), (0.1788, -1.577, 0.7317), (0.1157, -1.051, 0.9578), (0.121, -0.7014, 0.9522), (0.3188, -1.975, 0.2578), (0.2103, -1.552, 0.7197), (0.136, -1.047, 0.9415), (0.1422, -0.7014, 0.9421), (0.3542, -1.932, 0.2391), (0.2337, -1.523, 0.706), (0.151, -1.041, 0.9229), (0.158, -0.7014, 0.9306), (0.3761, -1.885, 0.2188), (0.2481, -1.491, 0.6912), (0.1603, -1.035, 0.9027), (0.1678, -0.7014, 0.9182), (0.3834, -1.837, 0.1977), (0.2529, -1.459, 0.6757), (0.1634, -1.029, 0.8817), (0.1711, -0.7014, 0.9052), (0.3761, -1.789, 0.1766), (0.2481, -1.426, 0.6603), (0.1603, -1.023, 0.8607), (0.1678, -0.7014, 0.8923), (0.3542, -1.743, 0.1563), (0.2337, -1.394, 0.6455), (0.151, -1.018, 0.8405), (0.158, -0.7014, 0.8798), (0.3188, -1.7, 0.1376), (0.2103, -1.365, 0.6318), (0.136, -1.012, 0.8219), (0.1422, -0.7014, 0.8683), (0.2711, -1.662, 0.1212), (0.1788, -1.34, 0.6198), (0.1157, -1.008, 0.8056), (0.121, -0.7014, 0.8582), (0.213, -1.631, 0.1077), (0.1405, -1.319, 0.61), (0.09103, -1.004, 0.7922), (0.09504, -0.7014, 0.85), (0.1467, -1.609, 0.09773), (0.09679, -1.304, 0.6027), (0.06287, -1.001, 0.7822), (0.06546, -0.7014, 0.8438), (0.0748, -1.595, 0.09158), (0.04934, -1.294, 0.5982), (0.03232, -0.9991, 0.7761), (0.03337, -0.7014, 0.8401), (-2.736e-08, -1.59, 0.0895), (-1.813e-08, -1.291, 0.5967), (0.0005478, -0.9985, 0.774), (-1.165e-08, -0.7014, 0.8388), (-0.0748, -1.595, 0.09158), (-0.04934, -1.294, 0.5982), (-0.03123, -0.9991, 0.7761), (-0.03337, -0.7014, 0.8401), (-0.1467, -1.609, 0.09773), (-0.09679, -1.304, 0.6027), (-0.06178, -1.001, 0.7822), (-0.06546, -0.7014, 0.8438), (-0.213, -1.631, 0.1077), (-0.1405, -1.319, 0.61), (-0.08993, -1.004, 0.7922), (-0.09504, -0.7014, 0.85), (-0.2711, -1.662, 0.1212), (-0.1788, -1.34, 0.6198), (-0.1146, -1.008, 0.8056), (-0.121, -0.7014, 0.8582), (-0.3188, -1.7, 0.1376), (-0.2103, -1.365, 0.6318), (-0.1349, -1.012, 0.8219), (-0.1422, -0.7014, 0.8683), (-0.3542, -1.743, 0.1563), (-0.2337, -1.394, 0.6455), (-0.1499, -1.018, 0.8405), (-0.158, -0.7014, 0.8798), (-0.3761, -1.789, 0.1766), (-0.2481, -1.426, 0.6603), (-0.1592, -1.023, 0.8607), (-0.1678, -0.7014, 0.8923), (-0.3834, -1.837, 0.1977), (-0.2529, -1.459, 0.6757), (-0.1623, -1.029, 0.8817), (-0.1711, -0.7014, 0.9052), (-0.3761, -1.885, 0.2188), (-0.2481, -1.491, 0.6912), (-0.1592, -1.035, 0.9027), (-0.1678, -0.7014, 0.9182), (-0.3542, -1.932, 0.2391), (-0.2337, -1.523, 0.706), (-0.1499, -1.041, 0.9229), (-0.158, -0.7014, 0.9306), (-0.3188, -1.975, 0.2578), (-0.2103, -1.552, 0.7197), (-0.1349, -1.047, 0.9415), (-0.1422, -0.7014, 0.9421), (-0.2711, -2.012, 0.2742), (-0.1788, -1.577, 0.7317), (-0.1146, -1.051, 0.9578), (-0.121, -0.7014, 0.9522), (-0.213, -2.043, 0.2876), (-0.1405, -1.598, 0.7415), (-0.08993, -1.055, 0.9712), (-0.09504, -0.7014, 0.9605), (-0.1467, -2.066, 0.2976), (-0.09679, -1.614, 0.7488), (-0.06178, -1.058, 0.9812), (-0.06546, -0.7014, 0.9666), (-0.0748, -2.08, 0.3038), (-0.04934, -1.623, 0.7533), (-0.03123, -1.06, 0.9873), (-0.03337, -0.7014, 0.9704), (0.003044, -1.332, 0.9199), (0.04269, -1.33, 0.9181), (0.08082, -1.325, 0.9127), (0.116, -1.317, 0.9039), (0.1467, -1.305, 0.8921), (0.172, -1.291, 0.8777), (0.1908, -1.275, 0.8613), (0.2024, -1.258, 0.8435), (0.2063, -1.24, 0.825), (0.2024, -1.222, 0.8065), (0.1908, -1.205, 0.7887), (0.172, -1.189, 0.7723), (0.1467, -1.175, 0.758), (0.116, -1.163, 0.7462), (0.08082, -1.155, 0.7374), (0.04269, -1.149, 0.732), (0.003044, -1.148, 0.7302), (-0.0366, -1.149, 0.732), (-0.07473, -1.155, 0.7374), (-0.1099, -1.163, 0.7462), (-0.1407, -1.175, 0.758), (-0.1659, -1.189, 0.7723), (-0.1847, -1.205, 0.7887), (-0.1963, -1.222, 0.8065), (-0.2002, -1.24, 0.825), (-0.1963, -1.258, 0.8435), (-0.1847, -1.275, 0.8613), (-0.1659, -1.291, 0.8777), (-0.1407, -1.305, 0.8921), (-0.1099, -1.317, 0.9039), (-0.07473, -1.325, 0.9127), (-0.0366, -1.33, 0.9181), (1.88e-08, -2.414, -0.06007), (0.09185, -2.407, -0.06092), (0.1802, -2.385, -0.06344), (0.2616, -2.35, -0.06754), (0.3329, -2.302, -0.07305), (0.3915, -2.244, -0.07977), (0.435, -2.179, -0.08744), (0.4618, -2.107, -0.09576), (0.4709, -2.033, -0.1044), (0.4622, -1.958, -0.1127), (0.4358, -1.886, -0.1207), (0.3925, -1.82, -0.1282), (0.3341, -1.761, -0.1345), (0.2627, -1.714, -0.1398), (0.181, -1.678, -0.1438), (0.09232, -1.656, -0.1462), (-2.236e-08, -1.648, -0.147), (-0.09232, -1.656, -0.1462), (-0.181, -1.678, -0.1438), (-0.2627, -1.714, -0.1398), (-0.3341, -1.761, -0.1345), (-0.3925, -1.82, -0.1282), (-0.4358, -1.886, -0.1207), (-0.4622, -1.958, -0.1127), (-0.4709, -2.033, -0.1044), (-0.4618, -2.107, -0.09576), (-0.435, -2.179, -0.08744), (-0.3915, -2.244, -0.07977), (-0.3329, -2.302, -0.07305), (-0.2616, -2.35, -0.06754), (-0.1802, -2.385, -0.06344), (-0.09185, -2.407, -0.06092), (3.165e-08, -2.671, -0.3589), (0.123, -2.661, -0.3593), (0.2414, -2.63, -0.3606), (0.3506, -2.58, -0.3626), (0.4467, -2.513, -0.3652), (0.5261, -2.431, -0.3684), (0.5857, -2.337, -0.372), (0.6229, -2.235, -0.376), (0.6362, -2.128, -0.3802), (0.6249, -2.021, -0.3844), (0.5893, -1.918, -0.3886), (0.5307, -1.823, -0.3924), (0.4514, -1.74, -0.3959), (0.3551, -1.671, -0.3986), (0.2448, -1.619, -0.4006), (0.1248, -1.588, -0.4019), (-2.35e-08, -1.577, -0.4023), (-0.1248, -1.588, -0.4019), (-0.2448, -1.619, -0.4006), (-0.3551, -1.671, -0.3986), (-0.4514, -1.74, -0.3959), (-0.5307, -1.823, -0.3924), (-0.5893, -1.918, -0.3886), (-0.6249, -2.021, -0.3844), (-0.6362, -2.128, -0.3802), (-0.6229, -2.235, -0.376), (-0.5857, -2.337, -0.372), (-0.5261, -2.431, -0.3684), (-0.4467, -2.513, -0.3652), (-0.3506, -2.58, -0.3626), (-0.2414, -2.63, -0.3606), (-0.123, -2.661, -0.3593)], [], [(256, 1, 3, 257), (257, 3, 5, 258), (258, 5, 7, 259), (259, 7, 9, 260), (260, 9, 11, 261), (261, 11, 13, 262), (262, 13, 15, 263), (263, 15, 17, 264), (264, 17, 19, 265), (265, 19, 21, 266), (266, 21, 23, 267), (267, 23, 25, 268), (268, 25, 27, 269), (269, 27, 29, 270), (270, 29, 31, 271), (271, 31, 33, 272), (272, 33, 35, 273), (273, 35, 37, 274), (274, 37, 39, 275), (275, 39, 41, 276), (276, 41, 43, 277), (277, 43, 45, 278), (278, 45, 47, 279), (279, 47, 49, 280), (280, 49, 51, 281), (281, 51, 53, 282), (282, 53, 55, 283), (283, 55, 57, 284), (284, 57, 59, 285), (285, 59, 61, 286), (191, 190, 65, 64), (286, 61, 63, 287), (287, 63, 1, 256), (62, 191, 64, 0), (223, 189, 66, 192), (189, 188, 67, 66), (60, 187, 191, 62), (187, 186, 190, 191), (222, 185, 189, 223), (185, 184, 188, 189), (58, 183, 187, 60), (183, 182, 186, 187), (221, 181, 185, 222), (181, 180, 184, 185), (56, 179, 183, 58), (179, 178, 182, 183), (220, 177, 181, 221), (177, 176, 180, 181), (54, 175, 179, 56), (175, 174, 178, 179), (219, 173, 177, 220), (173, 172, 176, 177), (52, 171, 175, 54), (171, 170, 174, 175), (218, 169, 173, 219), (169, 168, 172, 173), (50, 167, 171, 52), (167, 166, 170, 171), (217, 165, 169, 218), (165, 164, 168, 169), (48, 163, 167, 50), (163, 162, 166, 167), (216, 161, 165, 217), (161, 160, 164, 165), (46, 159, 163, 48), (159, 158, 162, 163), (215, 157, 161, 216), (157, 156, 160, 161), (44, 155, 159, 46), (155, 154, 158, 159), (214, 153, 157, 215), (153, 152, 156, 157), (42, 151, 155, 44), (151, 150, 154, 155), (213, 149, 153, 214), (149, 148, 152, 153), (40, 147, 151, 42), (147, 146, 150, 151), (212, 145, 149, 213), (145, 144, 148, 149), (38, 143, 147, 40), (143, 142, 146, 147), (211, 141, 145, 212), (141, 140, 144, 145), (36, 139, 143, 38), (139, 138, 142, 143), (210, 137, 141, 211), (137, 136, 140, 141), (34, 135, 139, 36), (135, 134, 138, 139), (209, 133, 137, 210), (133, 132, 136, 137), (32, 131, 135, 34), (131, 130, 134, 135), (208, 129, 133, 209), (129, 128, 132, 133), (30, 127, 131, 32), (127, 126, 130, 131), (207, 125, 129, 208), (125, 124, 128, 129), (28, 123, 127, 30), (123, 122, 126, 127), (206, 121, 125, 207), (121, 120, 124, 125), (26, 119, 123, 28), (119, 118, 122, 123), (205, 117, 121, 206), (117, 116, 120, 121), (24, 115, 119, 26), (115, 114, 118, 119), (204, 113, 117, 205), (113, 112, 116, 117), (22, 111, 115, 24), (111, 110, 114, 115), (203, 109, 113, 204), (109, 108, 112, 113), (20, 107, 111, 22), (107, 106, 110, 111), (202, 105, 109, 203), (105, 104, 108, 109), (18, 103, 107, 20), (103, 102, 106, 107), (201, 101, 105, 202), (101, 100, 104, 105), (16, 99, 103, 18), (99, 98, 102, 103), (200, 97, 101, 201), (97, 96, 100, 101), (14, 95, 99, 16), (95, 94, 98, 99), (199, 93, 97, 200), (93, 92, 96, 97), (12, 91, 95, 14), (91, 90, 94, 95), (198, 89, 93, 199), (89, 88, 92, 93), (10, 87, 91, 12), (87, 86, 90, 91), (197, 85, 89, 198), (85, 84, 88, 89), (8, 83, 87, 10), (83, 82, 86, 87), (196, 81, 85, 197), (81, 80, 84, 85), (6, 79, 83, 8), (79, 78, 82, 83), (195, 77, 81, 196), (77, 76, 80, 81), (4, 75, 79, 6), (75, 74, 78, 79), (194, 73, 77, 195), (73, 72, 76, 77), (2, 71, 75, 4), (71, 70, 74, 75), (193, 69, 73, 194), (69, 68, 72, 73), (0, 64, 71, 2), (64, 65, 70, 71), (192, 66, 69, 193), (66, 67, 68, 69), (65, 192, 193, 70), (70, 193, 194, 74), (74, 194, 195, 78), (78, 195, 196, 82), (82, 196, 197, 86), (86, 197, 198, 90), (90, 198, 199, 94), (94, 199, 200, 98), (98, 200, 201, 102), (102, 201, 202, 106), (106, 202, 203, 110), (110, 203, 204, 114), (114, 204, 205, 118), (118, 205, 206, 122), (122, 206, 207, 126), (126, 207, 208, 130), (130, 208, 209, 134), (134, 209, 210, 138), (138, 210, 211, 142), (142, 211, 212, 146), (146, 212, 213, 150), (150, 213, 214, 154), (154, 214, 215, 158), (158, 215, 216, 162), (162, 216, 217, 166), (166, 217, 218, 170), (170, 218, 219, 174), (174, 219, 220, 178), (178, 220, 221, 182), (182, 221, 222, 186), (186, 222, 223, 190), (190, 223, 192, 65), (188, 255, 224, 67), (184, 254, 255, 188), (180, 253, 254, 184), (176, 252, 253, 180), (172, 251, 252, 176), (168, 250, 251, 172), (164, 249, 250, 168), (160, 248, 249, 164), (156, 247, 248, 160), (152, 246, 247, 156), (148, 245, 246, 152), (144, 244, 245, 148), (140, 243, 244, 144), (136, 242, 243, 140), (132, 241, 242, 136), (128, 240, 241, 132), (124, 239, 240, 128), (120, 238, 239, 124), (116, 237, 238, 120), (112, 236, 237, 116), (108, 235, 236, 112), (104, 234, 235, 108), (100, 233, 234, 104), (96, 232, 233, 100), (92, 231, 232, 96), (88, 230, 231, 92), (84, 229, 230, 88), (80, 228, 229, 84), (76, 227, 228, 80), (72, 226, 227, 76), (68, 225, 226, 72), (67, 224, 225, 68), (255, 287, 256, 224), (254, 286, 287, 255), (253, 285, 286, 254), (252, 284, 285, 253), (251, 283, 284, 252), (250, 282, 283, 251), (249, 281, 282, 250), (248, 280, 281, 249), (247, 279, 280, 248), (246, 278, 279, 247), (245, 277, 278, 246), (244, 276, 277, 245), (243, 275, 276, 244), (242, 274, 275, 243), (241, 273, 274, 242), (240, 272, 273, 241), (239, 271, 272, 240), (238, 270, 271, 239), (237, 269, 270, 238), (236, 268, 269, 237), (235, 267, 268, 236), (234, 266, 267, 235), (233, 265, 266, 234), (232, 264, 265, 233), (231, 263, 264, 232), (230, 262, 263, 231), (229, 261, 262, 230), (228, 260, 261, 229), (227, 259, 260, 228), (226, 258, 259, 227), (225, 257, 258, 226), (224, 256, 257, 225)])
me_cylinder_001.polygons.foreach_set('use_smooth', [True] * 256)
_uv = me_cylinder_001.uv_layers.new(name='UVMap')
_uv.uv.foreach_set('vector', [1.0, 0.9546, 1.0, 1.0, 0.9688, 1.0, 0.9688, 0.9546, 0.9688, 0.9546, 0.9688, 1.0, 0.9375, 1.0, 0.9375, 0.9546, 0.9375, 0.9546, 0.9375, 1.0, 0.9062, 1.0, 0.9062, 0.9546, 0.9062, 0.9546, 0.9062, 1.0, 0.875, 1.0, 0.875, 0.9546, 0.875, 0.9546, 0.875, 1.0, 0.8438, 1.0, 0.8438, 0.9546, 0.8438, 0.9546, 0.8438, 1.0, 0.8125, 1.0, 0.8125, 0.9546, 0.8125, 0.9546, 0.8125, 1.0, 0.7812, 1.0, 0.7813, 0.9546, 0.7813, 0.9546, 0.7812, 1.0, 0.75, 1.0, 0.75, 0.9546, 0.75, 0.9546, 0.75, 1.0, 0.7188, 1.0, 0.7188, 0.9546, 0.7188, 0.9546, 0.7188, 1.0, 0.6875, 1.0, 0.6875, 0.9546, 0.6875, 0.9546, 0.6875, 1.0, 0.6562, 1.0, 0.6562, 0.9546, 0.6562, 0.9546, 0.6562, 1.0, 0.625, 1.0, 0.625, 0.9546, 0.625, 0.9546, 0.625, 1.0, 0.5938, 1.0, 0.5938, 0.9546, 0.5938, 0.9546, 0.5938, 1.0, 0.5625, 1.0, 0.5625, 0.9546, 0.5625, 0.9546, 0.5625, 1.0, 0.5312, 1.0, 0.5312, 0.9546, 0.5312, 0.9546, 0.5312, 1.0, 0.5, 1.0, 0.5, 0.9546, 0.5, 0.9546, 0.5, 1.0, 0.4688, 1.0, 0.4687, 0.9546, 0.4687, 0.9546, 0.4688, 1.0, 0.4375, 1.0, 0.4375, 0.9546, 0.4375, 0.9546, 0.4375, 1.0, 0.4062, 1.0, 0.4062, 0.9546, 0.4062, 0.9546, 0.4062, 1.0, 0.375, 1.0, 0.375, 0.9546, 0.375, 0.9546, 0.375, 1.0, 0.3438, 1.0, 0.3438, 0.9546, 0.3438, 0.9546, 0.3438, 1.0, 0.3125, 1.0, 0.3125, 0.9546, 0.3125, 0.9546, 0.3125, 1.0, 0.2812, 1.0, 0.2812, 0.9546, 0.2812, 0.9546, 0.2812, 1.0, 0.25, 1.0, 0.25, 0.9546, 0.25, 0.9546, 0.25, 1.0, 0.2188, 1.0, 0.2188, 0.9546, 0.2188, 0.9546, 0.2188, 1.0, 0.1875, 1.0, 0.1875, 0.9546, 0.1875, 0.9546, 0.1875, 1.0, 0.1562, 1.0, 0.1562, 0.9546, 0.1562, 0.9546, 0.1562, 1.0, 0.125, 1.0, 0.125, 0.9546, 0.125, 0.9546, 0.125, 1.0, 0.09375, 1.0, 0.09375, 0.9546, 0.09375, 0.9546, 0.09375, 1.0, 0.0625, 1.0, 0.0625, 0.9546, 0.03125, 0.2, 0.03125, 0.4, 0.0, 0.4, 0.0, 0.2, 0.0625, 0.9546, 0.0625, 1.0, 0.03125, 1.0, 0.03125, 0.9546, 0.03125, 0.9546, 0.03125, 1.0, 0.0, 1.0, 0.0, 0.9546, 0.03125, 0.0, 0.03125, 0.2, 0.0, 0.2, 0.0, 0.0, 0.03125, 0.4897, 0.03125, 0.6, 0.0, 0.6, 0.0, 0.4897, 0.03125, 0.6, 0.03125, 0.8, 0.0, 0.8, 0.0, 0.6, 0.0625, 0.0, 0.0625, 0.2, 0.03125, 0.2, 0.03125, 0.0, 0.0625, 0.2, 0.0625, 0.4, 0.03125, 0.4, 0.03125, 0.2, 0.0625, 0.4897, 0.0625, 0.6, 0.03125, 0.6, 0.03125, 0.4897, 0.0625, 0.6, 0.0625, 0.8, 0.03125, 0.8, 0.03125, 0.6, 0.09375, 0.0, 0.09375, 0.2, 0.0625, 0.2, 0.0625, 0.0, 0.09375, 0.2, 0.09375, 0.4, 0.0625, 0.4, 0.0625, 0.2, 0.09375, 0.4897, 0.09375, 0.6, 0.0625, 0.6, 0.0625, 0.4897, 0.09375, 0.6, 0.09375, 0.8, 0.0625, 0.8, 0.0625, 0.6, 0.125, 0.0, 0.125, 0.2, 0.09375, 0.2, 0.09375, 0.0, 0.125, 0.2, 0.125, 0.4, 0.09375, 0.4, 0.09375, 0.2, 0.125, 0.4897, 0.125, 0.6, 0.09375, 0.6, 0.09375, 0.4897, 0.125, 0.6, 0.125, 0.8, 0.09375, 0.8, 0.09375, 0.6, 0.1562, 0.0, 0.1562, 0.2, 0.125, 0.2, 0.125, 0.0, 0.1562, 0.2, 0.1562, 0.4, 0.125, 0.4, 0.125, 0.2, 0.1562, 0.4897, 0.1562, 0.6, 0.125, 0.6, 0.125, 0.4897, 0.1562, 0.6, 0.1562, 0.8, 0.125, 0.8, 0.125, 0.6, 0.1875, 0.0, 0.1875, 0.2, 0.1562, 0.2, 0.1562, 0.0, 0.1875, 0.2, 0.1875, 0.4, 0.1562, 0.4, 0.1562, 0.2, 0.1875, 0.4897, 0.1875, 0.6, 0.1562, 0.6, 0.1562, 0.4897, 0.1875, 0.6, 0.1875, 0.8, 0.1562, 0.8, 0.1562, 0.6, 0.2188, 0.0, 0.2188, 0.2, 0.1875, 0.2, 0.1875, 0.0, 0.2188, 0.2, 0.2188, 0.4, 0.1875, 0.4, 0.1875, 0.2, 0.2188, 0.4897, 0.2188, 0.6, 0.1875, 0.6, 0.1875, 0.4897, 0.2188, 0.6, 0.2188, 0.8, 0.1875, 0.8, 0.1875, 0.6, 0.25, 0.0, 0.25, 0.2, 0.2188, 0.2, 0.2188, 0.0, 0.25, 0.2, 0.25, 0.4, 0.2188, 0.4, 0.2188, 0.2, 0.25, 0.4897, 0.25, 0.6, 0.2188, 0.6, 0.2188, 0.4897, 0.25, 0.6, 0.25, 0.8, 0.2188, 0.8, 0.2188, 0.6, 0.2812, 0.0, 0.2812, 0.2, 0.25, 0.2, 0.25, 0.0, 0.2812, 0.2, 0.2812, 0.4, 0.25, 0.4, 0.25, 0.2, 0.2812, 0.4897, 0.2812, 0.6, 0.25, 0.6, 0.25, 0.4897, 0.2812, 0.6, 0.2812, 0.8, 0.25, 0.8, 0.25, 0.6, 0.3125, 0.0, 0.3125, 0.2, 0.2812, 0.2, 0.2812, 0.0, 0.3125, 0.2, 0.3125, 0.4, 0.2812, 0.4, 0.2812, 0.2, 0.3125, 0.4897, 0.3125, 0.6, 0.2812, 0.6, 0.2812, 0.4897, 0.3125, 0.6, 0.3125, 0.8, 0.2812, 0.8, 0.2812, 0.6, 0.3438, 0.0, 0.3438, 0.2, 0.3125, 0.2, 0.3125, 0.0, 0.3438, 0.2, 0.3438, 0.4, 0.3125, 0.4, 0.3125, 0.2, 0.3438, 0.4897, 0.3438, 0.6, 0.3125, 0.6, 0.3125, 0.4897, 0.3438, 0.6, 0.3438, 0.8, 0.3125, 0.8, 0.3125, 0.6, 0.375, 0.0, 0.375, 0.2, 0.3438, 0.2, 0.3438, 0.0, 0.375, 0.2, 0.375, 0.4, 0.3438, 0.4, 0.3438, 0.2, 0.375, 0.4897, 0.375, 0.6, 0.3438, 0.6, 0.3438, 0.4897, 0.375, 0.6, 0.375, 0.8, 0.3438, 0.8, 0.3438, 0.6, 0.4062, 0.0, 0.4062, 0.2, 0.375, 0.2, 0.375, 0.0, 0.4062, 0.2, 0.4062, 0.4, 0.375, 0.4, 0.375, 0.2, 0.4062, 0.4897, 0.4063, 0.6, 0.375, 0.6, 0.375, 0.4897, 0.4063, 0.6, 0.4063, 0.8, 0.375, 0.8, 0.375, 0.6, 0.4375, 0.0, 0.4375, 0.2, 0.4062, 0.2, 0.4062, 0.0, 0.4375, 0.2, 0.4375, 0.4, 0.4062, 0.4, 0.4062, 0.2, 0.4375, 0.4897, 0.4375, 0.6, 0.4063, 0.6, 0.4062, 0.4897, 0.4375, 0.6, 0.4375, 0.8, 0.4063, 0.8, 0.4063, 0.6, 0.4688, 0.0, 0.4688, 0.2, 0.4375, 0.2, 0.4375, 0.0, 0.4688, 0.2, 0.4687, 0.4, 0.4375, 0.4, 0.4375, 0.2, 0.4688, 0.4897, 0.4688, 0.6, 0.4375, 0.6, 0.4375, 0.4897, 0.4688, 0.6, 0.4688, 0.8, 0.4375, 0.8, 0.4375, 0.6, 0.5, 0.0, 0.5, 0.2, 0.4688, 0.2, 0.4688, 0.0, 0.5, 0.2, 0.5, 0.4, 0.4687, 0.4, 0.4688, 0.2, 0.5, 0.4897, 0.5, 0.6, 0.4688, 0.6, 0.4688, 0.4897, 0.5, 0.6, 0.5, 0.8, 0.4688, 0.8, 0.4688, 0.6, 0.5312, 0.0, 0.5312, 0.2, 0.5, 0.2, 0.5, 0.0, 0.5312, 0.2, 0.5312, 0.4, 0.5, 0.4, 0.5, 0.2, 0.5312, 0.4897, 0.5312, 0.6, 0.5, 0.6, 0.5, 0.4897, 0.5312, 0.6, 0.5312, 0.8, 0.5, 0.8, 0.5, 0.6, 0.5625, 0.0, 0.5625, 0.2, 0.5312, 0.2, 0.5312, 0.0, 0.5625, 0.2, 0.5625, 0.4, 0.5312, 0.4, 0.5312, 0.2, 0.5625, 0.4897, 0.5625, 0.6, 0.5312, 0.6, 0.5312, 0.4897, 0.5625, 0.6, 0.5625, 0.8, 0.5312, 0.8, 0.5312, 0.6, 0.5938, 0.0, 0.5938, 0.2, 0.5625, 0.2, 0.5625, 0.0, 0.5938, 0.2, 0.5938, 0.4, 0.5625, 0.4, 0.5625, 0.2, 0.5938, 0.4897, 0.5938, 0.6, 0.5625, 0.6, 0.5625, 0.4897, 0.5938, 0.6, 0.5938, 0.8, 0.5625, 0.8, 0.5625, 0.6, 0.625, 0.0, 0.625, 0.2, 0.5938, 0.2, 0.5938, 0.0, 0.625, 0.2, 0.625, 0.4, 0.5938, 0.4, 0.5938, 0.2, 0.625, 0.4897, 0.625, 0.6, 0.5938, 0.6, 0.5938, 0.4897, 0.625, 0.6, 0.625, 0.8, 0.5938, 0.8, 0.5938, 0.6, 0.6562, 0.0, 0.6562, 0.2, 0.625, 0.2, 0.625, 0.0, 0.6562, 0.2, 0.6562, 0.4, 0.625, 0.4, 0.625, 0.2, 0.6562, 0.4897, 0.6563, 0.6, 0.625, 0.6, 0.625, 0.4897, 0.6563, 0.6, 0.6563, 0.8, 0.625, 0.8, 0.625, 0.6, 0.6875, 0.0, 0.6875, 0.2, 0.6562, 0.2, 0.6562, 0.0, 0.6875, 0.2, 0.6875, 0.4, 0.6562, 0.4, 0.6562, 0.2, 0.6875, 0.4897, 0.6875, 0.6, 0.6563, 0.6, 0.6562, 0.4897, 0.6875, 0.6, 0.6875, 0.8, 0.6563, 0.8, 0.6563, 0.6, 0.7188, 0.0, 0.7188, 0.2, 0.6875, 0.2, 0.6875, 0.0, 0.7188, 0.2, 0.7188, 0.4, 0.6875, 0.4, 0.6875, 0.2, 0.7188, 0.4897, 0.7188, 0.6, 0.6875, 0.6, 0.6875, 0.4897, 0.7188, 0.6, 0.7188, 0.8, 0.6875, 0.8, 0.6875, 0.6, 0.75, 0.0, 0.75, 0.2, 0.7188, 0.2, 0.7188, 0.0, 0.75, 0.2, 0.75, 0.4, 0.7188, 0.4, 0.7188, 0.2, 0.75, 0.4897, 0.75, 0.6, 0.7188, 0.6, 0.7188, 0.4897, 0.75, 0.6, 0.75, 0.8, 0.7188, 0.8, 0.7188, 0.6, 0.7812, 0.0, 0.7812, 0.2, 0.75, 0.2, 0.75, 0.0, 0.7812, 0.2, 0.7812, 0.4, 0.75, 0.4, 0.75, 0.2, 0.7813, 0.4897, 0.7812, 0.6, 0.75, 0.6, 0.75, 0.4897, 0.7812, 0.6, 0.7812, 0.8, 0.75, 0.8, 0.75, 0.6, 0.8125, 0.0, 0.8125, 0.2, 0.7812, 0.2, 0.7812, 0.0, 0.8125, 0.2, 0.8125, 0.4, 0.7812, 0.4, 0.7812, 0.2, 0.8125, 0.4897, 0.8125, 0.6, 0.7812, 0.6, 0.7813, 0.4897, 0.8125, 0.6, 0.8125, 0.8, 0.7812, 0.8, 0.7812, 0.6, 0.8438, 0.0, 0.8438, 0.2, 0.8125, 0.2, 0.8125, 0.0, 0.8438, 0.2, 0.8437, 0.4, 0.8125, 0.4, 0.8125, 0.2, 0.8438, 0.4897, 0.8438, 0.6, 0.8125, 0.6, 0.8125, 0.4897, 0.8438, 0.6, 0.8438, 0.8, 0.8125, 0.8, 0.8125, 0.6, 0.875, 0.0, 0.875, 0.2, 0.8438, 0.2, 0.8438, 0.0, 0.875, 0.2, 0.875, 0.4, 0.8437, 0.4, 0.8438, 0.2, 0.875, 0.4897, 0.875, 0.6, 0.8438, 0.6, 0.8438, 0.4897, 0.875, 0.6, 0.875, 0.8, 0.8438, 0.8, 0.8438, 0.6, 0.9062, 0.0, 0.9062, 0.2, 0.875, 0.2, 0.875, 0.0, 0.9062, 0.2, 0.9062, 0.4, 0.875, 0.4, 0.875, 0.2, 0.9063, 0.4897, 0.9062, 0.6, 0.875, 0.6, 0.875, 0.4897, 0.9062, 0.6, 0.9062, 0.8, 0.875, 0.8, 0.875, 0.6, 0.9375, 0.0, 0.9375, 0.2, 0.9062, 0.2, 0.9062, 0.0, 0.9375, 0.2, 0.9375, 0.4, 0.9062, 0.4, 0.9062, 0.2, 0.9375, 0.4897, 0.9375, 0.6, 0.9062, 0.6, 0.9063, 0.4897, 0.9375, 0.6, 0.9375, 0.8, 0.9062, 0.8, 0.9062, 0.6, 0.9688, 0.0, 0.9688, 0.2, 0.9375, 0.2, 0.9375, 0.0, 0.9688, 0.2, 0.9688, 0.4, 0.9375, 0.4, 0.9375, 0.2, 0.9688, 0.4897, 0.9688, 0.6, 0.9375, 0.6, 0.9375, 0.4897, 0.9688, 0.6, 0.9688, 0.8, 0.9375, 0.8, 0.9375, 0.6, 1.0, 0.0, 1.0, 0.2, 0.9688, 0.2, 0.9688, 0.0, 1.0, 0.2, 1.0, 0.4, 0.9688, 0.4, 0.9688, 0.2, 1.0, 0.4897, 1.0, 0.6, 0.9688, 0.6, 0.9688, 0.4897, 1.0, 0.6, 1.0, 0.8, 0.9688, 0.8, 0.9688, 0.6, 1.0, 0.4, 1.0, 0.4897, 0.9688, 0.4897, 0.9688, 0.4, 0.9688, 0.4, 0.9688, 0.4897, 0.9375, 0.4897, 0.9375, 0.4, 0.9375, 0.4, 0.9375, 0.4897, 0.9063, 0.4897, 0.9062, 0.4, 0.9062, 0.4, 0.9063, 0.4897, 0.875, 0.4897, 0.875, 0.4, 0.875, 0.4, 0.875, 0.4897, 0.8438, 0.4897, 0.8437, 0.4, 0.8437, 0.4, 0.8438, 0.4897, 0.8125, 0.4897, 0.8125, 0.4, 0.8125, 0.4, 0.8125, 0.4897, 0.7813, 0.4897, 0.7812, 0.4, 0.7812, 0.4, 0.7813, 0.4897, 0.75, 0.4897, 0.75, 0.4, 0.75, 0.4, 0.75, 0.4897, 0.7188, 0.4897, 0.7188, 0.4, 0.7188, 0.4, 0.7188, 0.4897, 0.6875, 0.4897, 0.6875, 0.4, 0.6875, 0.4, 0.6875, 0.4897, 0.6562, 0.4897, 0.6562, 0.4, 0.6562, 0.4, 0.6562, 0.4897, 0.625, 0.4897, 0.625, 0.4, 0.625, 0.4, 0.625, 0.4897, 0.5938, 0.4897, 0.5938, 0.4, 0.5938, 0.4, 0.5938, 0.4897, 0.5625, 0.4897, 0.5625, 0.4, 0.5625, 0.4, 0.5625, 0.4897, 0.5312, 0.4897, 0.5312, 0.4, 0.5312, 0.4, 0.5312, 0.4897, 0.5, 0.4897, 0.5, 0.4, 0.5, 0.4, 0.5, 0.4897, 0.4688, 0.4897, 0.4687, 0.4, 0.4687, 0.4, 0.4688, 0.4897, 0.4375, 0.4897, 0.4375, 0.4, 0.4375, 0.4, 0.4375, 0.4897, 0.4062, 0.4897, 0.4062, 0.4, 0.4062, 0.4, 0.4062, 0.4897, 0.375, 0.4897, 0.375, 0.4, 0.375, 0.4, 0.375, 0.4897, 0.3438, 0.4897, 0.3438, 0.4, 0.3438, 0.4, 0.3438, 0.4897, 0.3125, 0.4897, 0.3125, 0.4, 0.3125, 0.4, 0.3125, 0.4897, 0.2812, 0.4897, 0.2812, 0.4, 0.2812, 0.4, 0.2812, 0.4897, 0.25, 0.4897, 0.25, 0.4, 0.25, 0.4, 0.25, 0.4897, 0.2188, 0.4897, 0.2188, 0.4, 0.2188, 0.4, 0.2188, 0.4897, 0.1875, 0.4897, 0.1875, 0.4, 0.1875, 0.4, 0.1875, 0.4897, 0.1562, 0.4897, 0.1562, 0.4, 0.1562, 0.4, 0.1562, 0.4897, 0.125, 0.4897, 0.125, 0.4, 0.125, 0.4, 0.125, 0.4897, 0.09375, 0.4897, 0.09375, 0.4, 0.09375, 0.4, 0.09375, 0.4897, 0.0625, 0.4897, 0.0625, 0.4, 0.0625, 0.4, 0.0625, 0.4897, 0.03125, 0.4897, 0.03125, 0.4, 0.03125, 0.4, 0.03125, 0.4897, 0.0, 0.4897, 0.0, 0.4, 0.03125, 0.8, 0.03125, 0.9, 0.0, 0.9, 0.0, 0.8, 0.0625, 0.8, 0.0625, 0.9, 0.03125, 0.9, 0.03125, 0.8, 0.09375, 0.8, 0.09375, 0.9, 0.0625, 0.9, 0.0625, 0.8, 0.125, 0.8, 0.125, 0.9, 0.09375, 0.9, 0.09375, 0.8, 0.1562, 0.8, 0.1562, 0.9, 0.125, 0.9, 0.125, 0.8, 0.1875, 0.8, 0.1875, 0.9, 0.1562, 0.9, 0.1562, 0.8, 0.2188, 0.8, 0.2188, 0.9, 0.1875, 0.9, 0.1875, 0.8, 0.25, 0.8, 0.25, 0.9, 0.2188, 0.9, 0.2188, 0.8, 0.2812, 0.8, 0.2812, 0.9, 0.25, 0.9, 0.25, 0.8, 0.3125, 0.8, 0.3125, 0.9, 0.2812, 0.9, 0.2812, 0.8, 0.3438, 0.8, 0.3438, 0.9, 0.3125, 0.9, 0.3125, 0.8, 0.375, 0.8, 0.375, 0.9, 0.3438, 0.9, 0.3438, 0.8, 0.4063, 0.8, 0.4062, 0.9, 0.375, 0.9, 0.375, 0.8, 0.4375, 0.8, 0.4375, 0.9, 0.4062, 0.9, 0.4063, 0.8, 0.4688, 0.8, 0.4688, 0.9, 0.4375, 0.9, 0.4375, 0.8, 0.5, 0.8, 0.5, 0.9, 0.4688, 0.9, 0.4688, 0.8, 0.5312, 0.8, 0.5312, 0.9, 0.5, 0.9, 0.5, 0.8, 0.5625, 0.8, 0.5625, 0.9, 0.5312, 0.9, 0.5312, 0.8, 0.5938, 0.8, 0.5938, 0.9, 0.5625, 0.9, 0.5625, 0.8, 0.625, 0.8, 0.625, 0.9, 0.5938, 0.9, 0.5938, 0.8, 0.6563, 0.8, 0.6562, 0.9, 0.625, 0.9, 0.625, 0.8, 0.6875, 0.8, 0.6875, 0.9, 0.6562, 0.9, 0.6563, 0.8, 0.7188, 0.8, 0.7188, 0.9, 0.6875, 0.9, 0.6875, 0.8, 0.75, 0.8, 0.75, 0.9, 0.7188, 0.9, 0.7188, 0.8, 0.7812, 0.8, 0.7812, 0.9, 0.75, 0.9, 0.75, 0.8, 0.8125, 0.8, 0.8125, 0.9, 0.7812, 0.9, 0.7812, 0.8, 0.8438, 0.8, 0.8438, 0.9, 0.8125, 0.9, 0.8125, 0.8, 0.875, 0.8, 0.875, 0.9, 0.8438, 0.9, 0.8438, 0.8, 0.9062, 0.8, 0.9062, 0.9, 0.875, 0.9, 0.875, 0.8, 0.9375, 0.8, 0.9375, 0.9, 0.9062, 0.9, 0.9062, 0.8, 0.9688, 0.8, 0.9688, 0.9, 0.9375, 0.9, 0.9375, 0.8, 1.0, 0.8, 1.0, 0.9, 0.9688, 0.9, 0.9688, 0.8, 0.03125, 0.9, 0.03125, 0.9546, 0.0, 0.9546, 0.0, 0.9, 0.0625, 0.9, 0.0625, 0.9546, 0.03125, 0.9546, 0.03125, 0.9, 0.09375, 0.9, 0.09375, 0.9546, 0.0625, 0.9546, 0.0625, 0.9, 0.125, 0.9, 0.125, 0.9546, 0.09375, 0.9546, 0.09375, 0.9, 0.1562, 0.9, 0.1562, 0.9546, 0.125, 0.9546, 0.125, 0.9, 0.1875, 0.9, 0.1875, 0.9546, 0.1562, 0.9546, 0.1562, 0.9, 0.2188, 0.9, 0.2188, 0.9546, 0.1875, 0.9546, 0.1875, 0.9, 0.25, 0.9, 0.25, 0.9546, 0.2188, 0.9546, 0.2188, 0.9, 0.2812, 0.9, 0.2812, 0.9546, 0.25, 0.9546, 0.25, 0.9, 0.3125, 0.9, 0.3125, 0.9546, 0.2812, 0.9546, 0.2812, 0.9, 0.3438, 0.9, 0.3438, 0.9546, 0.3125, 0.9546, 0.3125, 0.9, 0.375, 0.9, 0.375, 0.9546, 0.3438, 0.9546, 0.3438, 0.9, 0.4062, 0.9, 0.4062, 0.9546, 0.375, 0.9546, 0.375, 0.9, 0.4375, 0.9, 0.4375, 0.9546, 0.4062, 0.9546, 0.4062, 0.9, 0.4688, 0.9, 0.4687, 0.9546, 0.4375, 0.9546, 0.4375, 0.9, 0.5, 0.9, 0.5, 0.9546, 0.4687, 0.9546, 0.4688, 0.9, 0.5312, 0.9, 0.5312, 0.9546, 0.5, 0.9546, 0.5, 0.9, 0.5625, 0.9, 0.5625, 0.9546, 0.5312, 0.9546, 0.5312, 0.9, 0.5938, 0.9, 0.5938, 0.9546, 0.5625, 0.9546, 0.5625, 0.9, 0.625, 0.9, 0.625, 0.9546, 0.5938, 0.9546, 0.5938, 0.9, 0.6562, 0.9, 0.6562, 0.9546, 0.625, 0.9546, 0.625, 0.9, 0.6875, 0.9, 0.6875, 0.9546, 0.6562, 0.9546, 0.6562, 0.9, 0.7188, 0.9, 0.7188, 0.9546, 0.6875, 0.9546, 0.6875, 0.9, 0.75, 0.9, 0.75, 0.9546, 0.7188, 0.9546, 0.7188, 0.9, 0.7812, 0.9, 0.7813, 0.9546, 0.75, 0.9546, 0.75, 0.9, 0.8125, 0.9, 0.8125, 0.9546, 0.7813, 0.9546, 0.7812, 0.9, 0.8438, 0.9, 0.8438, 0.9546, 0.8125, 0.9546, 0.8125, 0.9, 0.875, 0.9, 0.875, 0.9546, 0.8438, 0.9546, 0.8438, 0.9, 0.9062, 0.9, 0.9062, 0.9546, 0.875, 0.9546, 0.875, 0.9, 0.9375, 0.9, 0.9375, 0.9546, 0.9062, 0.9546, 0.9062, 0.9, 0.9688, 0.9, 0.9688, 0.9546, 0.9375, 0.9546, 0.9375, 0.9, 1.0, 0.9, 1.0, 0.9546, 0.9688, 0.9546, 0.9688, 0.9])
me_cylinder_001.update()
me_cylinder_002 = bpy.data.meshes.new('Cylinder.002')
me_cylinder_002.from_pydata([(1.444e-08, -2.216, -0.4336), (1.35e-08, -2.216, -0.4336), (1.35e-08, -2.216, -0.4336), (1.35e-08, -2.216, -0.4336), (1.35e-08, -2.216, -0.4336), (1.35e-08, -2.216, -0.4336), (1.35e-08, -2.216, -0.4336), (1.35e-08, -2.216, -0.4336), (1.35e-08, -2.216, -0.4336), (1.35e-08, -2.216, -0.4336), (1.35e-08, -2.216, -0.4336), (1.35e-08, -2.216, -0.4336), (1.35e-08, -2.216, -0.4336), (1.35e-08, -2.216, -0.4336), (1.35e-08, -2.216, -0.4336), (1.35e-08, -2.216, -0.4336), (1.444e-08, -2.216, -0.4336), (1.35e-08, -2.216, -0.4336), (1.35e-08, -2.216, -0.4336), (1.35e-08, -2.216, -0.4336), (1.35e-08, -2.216, -0.4336), (1.35e-08, -2.216, -0.4336), (1.35e-08, -2.216, -0.4336), (1.35e-08, -2.216, -0.4336), (1.35e-08, -2.216, -0.4336), (1.35e-08, -2.216, -0.4336), (1.35e-08, -2.216, -0.4336), (1.35e-08, -2.216, -0.4336), (1.35e-08, -2.216, -0.4336), (1.35e-08, -2.216, -0.4336), (1.35e-08, -2.216, -0.4336), (1.35e-08, -2.216, -0.4336), (1.749e-08, -0.5307, -0.45), (1.38e-08, -1.155, -0.4439), (1.024e-08, -1.685, -0.4379), (0.1035, -1.696, -0.4379), (0.207, -1.175, -0.4439), (0.3288, -0.5631, -0.45), (0.203, -1.726, -0.4379), (0.406, -1.236, -0.4439), (0.6449, -0.659, -0.45), (0.2947, -1.775, -0.4379), (0.5894, -1.334, -0.4439), (0.9362, -0.8147, -0.45), (0.3751, -1.841, -0.4379), (0.7501, -1.466, -0.4439), (1.192, -1.024, -0.45), (0.441, -1.921, -0.4379), (0.8821, -1.626, -0.4439), (1.401, -1.28, -0.45), (0.4901, -2.013, -0.4379), (0.9801, -1.81, -0.4439), (1.557, -1.571, -0.45), (0.5202, -2.112, -0.4379), (1.04, -2.009, -0.4439), (1.653, -1.887, -0.45), (0.5304, -2.216, -0.4379), (1.061, -2.216, -0.4439), (1.685, -2.216, -0.45), (0.5202, -2.319, -0.4379), (1.04, -2.423, -0.4439), (1.653, -2.545, -0.45), (0.4901, -2.419, -0.4379), (0.9801, -2.622, -0.4439), (1.557, -2.861, -0.45), (0.441, -2.511, -0.4379), (0.8821, -2.805, -0.4439), (1.401, -3.152, -0.45), (0.3751, -2.591, -0.4379), (0.7501, -2.966, -0.4439), (1.192, -3.407, -0.45), (0.2947, -2.657, -0.4379), (0.5894, -3.098, -0.4439), (0.9362, -3.617, -0.45), (0.203, -2.706, -0.4379), (0.406, -3.196, -0.4439), (0.6449, -3.773, -0.45), (0.1035, -2.736, -0.4379), (0.207, -3.256, -0.4439), (0.3288, -3.869, -0.45), (-3.613e-08, -2.746, -0.4379), (-7.895e-08, -3.277, -0.4439), (-1.298e-07, -3.901, -0.45), (-0.1035, -2.736, -0.4379), (-0.207, -3.256, -0.4439), (-0.3288, -3.869, -0.45), (-0.203, -2.706, -0.4379), (-0.406, -3.196, -0.4439), (-0.6449, -3.773, -0.45), (-0.2947, -2.657, -0.4379), (-0.5894, -3.098, -0.4439), (-0.9362, -3.617, -0.45), (-0.3751, -2.591, -0.4379), (-0.7501, -2.966, -0.4439), (-1.192, -3.407, -0.45), (-0.441, -2.511, -0.4379), (-0.8821, -2.805, -0.4439), (-1.401, -3.152, -0.45), (-0.4901, -2.419, -0.4379), (-0.9801, -2.622, -0.4439), (-1.557, -2.861, -0.45), (-0.5202, -2.319, -0.4379), (-1.04, -2.423, -0.4439), (-1.653, -2.545, -0.45), (-0.5304, -2.216, -0.4379), (-1.061, -2.216, -0.4439), (-1.685, -2.216, -0.45), (-0.5202, -2.112, -0.4379), (-1.04, -2.009, -0.4439), (-1.653, -1.887, -0.45), (-0.4901, -2.013, -0.4379), (-0.9801, -1.81, -0.4439), (-1.557, -1.571, -0.45), (-0.441, -1.921, -0.4379), (-0.8821, -1.626, -0.4439), (-1.401, -1.28, -0.45), (-0.3751, -1.841, -0.4379), (-0.7501, -1.466, -0.4439), (-1.192, -1.024, -0.45), (-0.2947, -1.775, -0.4379), (-0.5894, -1.334, -0.4439), (-0.9362, -0.8147, -0.45), (-0.203, -1.726, -0.4379), (-0.406, -1.236, -0.4439), (-0.6449, -0.659, -0.45), (-0.1035, -1.696, -0.4379), (-0.207, -1.175, -0.4439), (-0.3288, -0.5631, -0.45), (1.599e-08, -0.763, -0.4469), (0.2834, -0.7909, -0.4469), (0.556, -0.8736, -0.4469), (0.8072, -1.008, -0.4469), (1.027, -1.189, -0.4469), (1.208, -1.409, -0.4469), (1.342, -1.66, -0.4469), (1.425, -1.932, -0.4469), (1.453, -2.216, -0.4469), (1.425, -2.499, -0.4469), (1.342, -2.772, -0.4469), (1.208, -3.023, -0.4469), (1.027, -3.243, -0.4469), (0.8072, -3.424, -0.4469), (0.556, -3.558, -0.4469), (0.2834, -3.641, -0.4469), (-1.11e-07, -3.669, -0.4469), (-0.2834, -3.641, -0.4469), (-0.556, -3.558, -0.4469), (-0.8072, -3.424, -0.4469), (-1.027, -3.243, -0.4469), (-1.208, -3.023, -0.4469), (-1.342, -2.772, -0.4469), (-1.425, -2.499, -0.4469), (-1.453, -2.216, -0.4469), (-1.425, -1.932, -0.4469), (-1.342, -1.66, -0.4469), (-1.208, -1.409, -0.4469), (-1.027, -1.189, -0.4469), (-0.8072, -1.008, -0.4469), (-0.556, -0.8736, -0.4469), (-0.2834, -0.7909, -0.4469)], [], [(34, 0, 1, 35), (35, 1, 2, 38), (38, 2, 3, 41), (41, 3, 4, 44), (44, 4, 5, 47), (47, 5, 6, 50), (50, 6, 7, 53), (53, 7, 8, 56), (56, 8, 9, 59), (59, 9, 10, 62), (62, 10, 11, 65), (65, 11, 12, 68), (68, 12, 13, 71), (71, 13, 14, 74), (74, 14, 15, 77), (77, 15, 16, 80), (80, 16, 17, 83), (83, 17, 18, 86), (86, 18, 19, 89), (89, 19, 20, 92), (92, 20, 21, 95), (95, 21, 22, 98), (98, 22, 23, 101), (101, 23, 24, 104), (104, 24, 25, 107), (107, 25, 26, 110), (110, 26, 27, 113), (113, 27, 28, 116), (116, 28, 29, 119), (119, 29, 30, 122), (122, 30, 31, 125), (125, 31, 0, 34), (159, 126, 33, 128), (126, 125, 34, 33), (158, 123, 126, 159), (123, 122, 125, 126), (157, 120, 123, 158), (120, 119, 122, 123), (156, 117, 120, 157), (117, 116, 119, 120), (155, 114, 117, 156), (114, 113, 116, 117), (154, 111, 114, 155), (111, 110, 113, 114), (153, 108, 111, 154), (108, 107, 110, 111), (152, 105, 108, 153), (105, 104, 107, 108), (151, 102, 105, 152), (102, 101, 104, 105), (150, 99, 102, 151), (99, 98, 101, 102), (149, 96, 99, 150), (96, 95, 98, 99), (148, 93, 96, 149), (93, 92, 95, 96), (147, 90, 93, 148), (90, 89, 92, 93), (146, 87, 90, 147), (87, 86, 89, 90), (145, 84, 87, 146), (84, 83, 86, 87), (144, 81, 84, 145), (81, 80, 83, 84), (143, 78, 81, 144), (78, 77, 80, 81), (142, 75, 78, 143), (75, 74, 77, 78), (141, 72, 75, 142), (72, 71, 74, 75), (140, 69, 72, 141), (69, 68, 71, 72), (139, 66, 69, 140), (66, 65, 68, 69), (138, 63, 66, 139), (63, 62, 65, 66), (137, 60, 63, 138), (60, 59, 62, 63), (136, 57, 60, 137), (57, 56, 59, 60), (135, 54, 57, 136), (54, 53, 56, 57), (134, 51, 54, 135), (51, 50, 53, 54), (133, 48, 51, 134), (48, 47, 50, 51), (132, 45, 48, 133), (45, 44, 47, 48), (131, 42, 45, 132), (42, 41, 44, 45), (130, 39, 42, 131), (39, 38, 41, 42), (129, 36, 39, 130), (36, 35, 38, 39), (128, 33, 36, 129), (33, 34, 35, 36), (32, 128, 129, 37), (37, 129, 130, 40), (40, 130, 131, 43), (43, 131, 132, 46), (46, 132, 133, 49), (49, 133, 134, 52), (52, 134, 135, 55), (55, 135, 136, 58), (58, 136, 137, 61), (61, 137, 138, 64), (64, 138, 139, 67), (67, 139, 140, 70), (70, 140, 141, 73), (73, 141, 142, 76), (76, 142, 143, 79), (79, 143, 144, 82), (82, 144, 145, 85), (85, 145, 146, 88), (88, 146, 147, 91), (91, 147, 148, 94), (94, 148, 149, 97), (97, 149, 150, 100), (100, 150, 151, 103), (103, 151, 152, 106), (106, 152, 153, 109), (109, 153, 154, 112), (112, 154, 155, 115), (115, 155, 156, 118), (118, 156, 157, 121), (121, 157, 158, 124), (124, 158, 159, 127), (127, 159, 128, 32)])
me_cylinder_002.polygons.foreach_set('use_smooth', [True] * 128)
_uv = me_cylinder_002.uv_layers.new(name='UVMap')
_uv.uv.foreach_set('vector', [1.0, 0.708, 1.0, 1.0, 0.9688, 1.0, 0.9688, 0.708, 0.9688, 0.708, 0.9688, 1.0, 0.9375, 1.0, 0.9375, 0.708, 0.9375, 0.708, 0.9375, 1.0, 0.9062, 1.0, 0.9062, 0.708, 0.9062, 0.708, 0.9062, 1.0, 0.875, 1.0, 0.875, 0.708, 0.875, 0.708, 0.875, 1.0, 0.8438, 1.0, 0.8438, 0.708, 0.8438, 0.708, 0.8438, 1.0, 0.8125, 1.0, 0.8125, 0.708, 0.8125, 0.708, 0.8125, 1.0, 0.7812, 1.0, 0.7813, 0.708, 0.7813, 0.708, 0.7812, 1.0, 0.75, 1.0, 0.75, 0.708, 0.75, 0.708, 0.75, 1.0, 0.7188, 1.0, 0.7188, 0.708, 0.7188, 0.708, 0.7188, 1.0, 0.6875, 1.0, 0.6875, 0.708, 0.6875, 0.708, 0.6875, 1.0, 0.6562, 1.0, 0.6562, 0.708, 0.6562, 0.708, 0.6562, 1.0, 0.625, 1.0, 0.625, 0.708, 0.625, 0.708, 0.625, 1.0, 0.5938, 1.0, 0.5938, 0.708, 0.5938, 0.708, 0.5938, 1.0, 0.5625, 1.0, 0.5625, 0.708, 0.5625, 0.708, 0.5625, 1.0, 0.5312, 1.0, 0.5312, 0.708, 0.5312, 0.708, 0.5312, 1.0, 0.5, 1.0, 0.5, 0.708, 0.5, 0.708, 0.5, 1.0, 0.4688, 1.0, 0.4687, 0.708, 0.4687, 0.708, 0.4688, 1.0, 0.4375, 1.0, 0.4375, 0.708, 0.4375, 0.708, 0.4375, 1.0, 0.4062, 1.0, 0.4062, 0.708, 0.4062, 0.708, 0.4062, 1.0, 0.375, 1.0, 0.375, 0.708, 0.375, 0.708, 0.375, 1.0, 0.3438, 1.0, 0.3438, 0.708, 0.3438, 0.708, 0.3438, 1.0, 0.3125, 1.0, 0.3125, 0.708, 0.3125, 0.708, 0.3125, 1.0, 0.2812, 1.0, 0.2812, 0.708, 0.2812, 0.708, 0.2812, 1.0, 0.25, 1.0, 0.25, 0.708, 0.25, 0.708, 0.25, 1.0, 0.2188, 1.0, 0.2188, 0.708, 0.2188, 0.708, 0.2188, 1.0, 0.1875, 1.0, 0.1875, 0.708, 0.1875, 0.708, 0.1875, 1.0, 0.1562, 1.0, 0.1562, 0.708, 0.1562, 0.708, 0.1562, 1.0, 0.125, 1.0, 0.125, 0.708, 0.125, 0.708, 0.125, 1.0, 0.09375, 1.0, 0.09375, 0.708, 0.09375, 0.708, 0.09375, 1.0, 0.0625, 1.0, 0.0625, 0.708, 0.0625, 0.708, 0.0625, 1.0, 0.03125, 1.0, 0.03125, 0.708, 0.03125, 0.708, 0.03125, 1.0, 0.0, 1.0, -5.598e-07, 0.708, 0.03125, 0.27, 0.03125, 0.416, -2.856e-07, 0.416, -2.39e-07, 0.27, 0.03125, 0.416, 0.03125, 0.708, -5.598e-07, 0.708, -2.856e-07, 0.416, 0.0625, 0.27, 0.0625, 0.416, 0.03125, 0.416, 0.03125, 0.27, 0.0625, 0.416, 0.0625, 0.708, 0.03125, 0.708, 0.03125, 0.416, 0.09375, 0.27, 0.09375, 0.416, 0.0625, 0.416, 0.0625, 0.27, 0.09375, 0.416, 0.09375, 0.708, 0.0625, 0.708, 0.0625, 0.416, 0.125, 0.27, 0.125, 0.416, 0.09375, 0.416, 0.09375, 0.27, 0.125, 0.416, 0.125, 0.708, 0.09375, 0.708, 0.09375, 0.416, 0.1562, 0.27, 0.1562, 0.416, 0.125, 0.416, 0.125, 0.27, 0.1562, 0.416, 0.1562, 0.708, 0.125, 0.708, 0.125, 0.416, 0.1875, 0.27, 0.1875, 0.416, 0.1562, 0.416, 0.1562, 0.27, 0.1875, 0.416, 0.1875, 0.708, 0.1562, 0.708, 0.1562, 0.416, 0.2188, 0.27, 0.2187, 0.416, 0.1875, 0.416, 0.1875, 0.27, 0.2187, 0.416, 0.2188, 0.708, 0.1875, 0.708, 0.1875, 0.416, 0.25, 0.27, 0.25, 0.416, 0.2187, 0.416, 0.2188, 0.27, 0.25, 0.416, 0.25, 0.708, 0.2188, 0.708, 0.2187, 0.416, 0.2812, 0.27, 0.2812, 0.416, 0.25, 0.416, 0.25, 0.27, 0.2812, 0.416, 0.2812, 0.708, 0.25, 0.708, 0.25, 0.416, 0.3125, 0.27, 0.3125, 0.416, 0.2812, 0.416, 0.2812, 0.27, 0.3125, 0.416, 0.3125, 0.708, 0.2812, 0.708, 0.2812, 0.416, 0.3438, 0.27, 0.3438, 0.416, 0.3125, 0.416, 0.3125, 0.27, 0.3438, 0.416, 0.3438, 0.708, 0.3125, 0.708, 0.3125, 0.416, 0.375, 0.27, 0.375, 0.416, 0.3438, 0.416, 0.3438, 0.27, 0.375, 0.416, 0.375, 0.708, 0.3438, 0.708, 0.3438, 0.416, 0.4063, 0.27, 0.4063, 0.416, 0.375, 0.416, 0.375, 0.27, 0.4063, 0.416, 0.4062, 0.708, 0.375, 0.708, 0.375, 0.416, 0.4375, 0.27, 0.4375, 0.416, 0.4063, 0.416, 0.4063, 0.27, 0.4375, 0.416, 0.4375, 0.708, 0.4062, 0.708, 0.4063, 0.416, 0.4688, 0.27, 0.4688, 0.416, 0.4375, 0.416, 0.4375, 0.27, 0.4688, 0.416, 0.4687, 0.708, 0.4375, 0.708, 0.4375, 0.416, 0.5, 0.27, 0.5, 0.416, 0.4688, 0.416, 0.4688, 0.27, 0.5, 0.416, 0.5, 0.708, 0.4687, 0.708, 0.4688, 0.416, 0.5312, 0.27, 0.5312, 0.416, 0.5, 0.416, 0.5, 0.27, 0.5312, 0.416, 0.5312, 0.708, 0.5, 0.708, 0.5, 0.416, 0.5625, 0.27, 0.5625, 0.416, 0.5312, 0.416, 0.5312, 0.27, 0.5625, 0.416, 0.5625, 0.708, 0.5312, 0.708, 0.5312, 0.416, 0.5938, 0.27, 0.5938, 0.416, 0.5625, 0.416, 0.5625, 0.27, 0.5938, 0.416, 0.5938, 0.708, 0.5625, 0.708, 0.5625, 0.416, 0.625, 0.27, 0.625, 0.416, 0.5938, 0.416, 0.5938, 0.27, 0.625, 0.416, 0.625, 0.708, 0.5938, 0.708, 0.5938, 0.416, 0.6563, 0.27, 0.6563, 0.416, 0.625, 0.416, 0.625, 0.27, 0.6563, 0.416, 0.6562, 0.708, 0.625, 0.708, 0.625, 0.416, 0.6875, 0.27, 0.6875, 0.416, 0.6563, 0.416, 0.6563, 0.27, 0.6875, 0.416, 0.6875, 0.708, 0.6562, 0.708, 0.6563, 0.416, 0.7188, 0.27, 0.7188, 0.416, 0.6875, 0.416, 0.6875, 0.27, 0.7188, 0.416, 0.7188, 0.708, 0.6875, 0.708, 0.6875, 0.416, 0.75, 0.27, 0.75, 0.416, 0.7188, 0.416, 0.7188, 0.27, 0.75, 0.416, 0.75, 0.708, 0.7188, 0.708, 0.7188, 0.416, 0.7812, 0.27, 0.7812, 0.416, 0.75, 0.416, 0.75, 0.27, 0.7812, 0.416, 0.7813, 0.708, 0.75, 0.708, 0.75, 0.416, 0.8125, 0.27, 0.8125, 0.416, 0.7812, 0.416, 0.7812, 0.27, 0.8125, 0.416, 0.8125, 0.708, 0.7813, 0.708, 0.7812, 0.416, 0.8438, 0.27, 0.8438, 0.416, 0.8125, 0.416, 0.8125, 0.27, 0.8438, 0.416, 0.8438, 0.708, 0.8125, 0.708, 0.8125, 0.416, 0.875, 0.27, 0.875, 0.416, 0.8438, 0.416, 0.8438, 0.27, 0.875, 0.416, 0.875, 0.708, 0.8438, 0.708, 0.8438, 0.416, 0.9062, 0.27, 0.9062, 0.416, 0.875, 0.416, 0.875, 0.27, 0.9062, 0.416, 0.9062, 0.708, 0.875, 0.708, 0.875, 0.416, 0.9375, 0.27, 0.9375, 0.416, 0.9062, 0.416, 0.9062, 0.27, 0.9375, 0.416, 0.9375, 0.708, 0.9062, 0.708, 0.9062, 0.416, 0.9688, 0.27, 0.9688, 0.416, 0.9375, 0.416, 0.9375, 0.27, 0.9688, 0.416, 0.9688, 0.708, 0.9375, 0.708, 0.9375, 0.416, 1.0, 0.27, 1.0, 0.416, 0.9688, 0.416, 0.9688, 0.27, 1.0, 0.416, 1.0, 0.708, 0.9688, 0.708, 0.9688, 0.416, 1.0, 0.124, 1.0, 0.27, 0.9688, 0.27, 0.9687, 0.124, 0.9687, 0.124, 0.9688, 0.27, 0.9375, 0.27, 0.9375, 0.124, 0.9375, 0.124, 0.9375, 0.27, 0.9062, 0.27, 0.9062, 0.124, 0.9062, 0.124, 0.9062, 0.27, 0.875, 0.27, 0.875, 0.124, 0.875, 0.124, 0.875, 0.27, 0.8438, 0.27, 0.8438, 0.124, 0.8438, 0.124, 0.8438, 0.27, 0.8125, 0.27, 0.8125, 0.124, 0.8125, 0.124, 0.8125, 0.27, 0.7812, 0.27, 0.7812, 0.124, 0.7812, 0.124, 0.7812, 0.27, 0.75, 0.27, 0.75, 0.124, 0.75, 0.124, 0.75, 0.27, 0.7188, 0.27, 0.7188, 0.124, 0.7188, 0.124, 0.7188, 0.27, 0.6875, 0.27, 0.6875, 0.124, 0.6875, 0.124, 0.6875, 0.27, 0.6563, 0.27, 0.6563, 0.124, 0.6563, 0.124, 0.6563, 0.27, 0.625, 0.27, 0.625, 0.124, 0.625, 0.124, 0.625, 0.27, 0.5938, 0.27, 0.5938, 0.124, 0.5938, 0.124, 0.5938, 0.27, 0.5625, 0.27, 0.5625, 0.124, 0.5625, 0.124, 0.5625, 0.27, 0.5312, 0.27, 0.5312, 0.124, 0.5312, 0.124, 0.5312, 0.27, 0.5, 0.27, 0.5, 0.124, 0.5, 0.124, 0.5, 0.27, 0.4688, 0.27, 0.4688, 0.124, 0.4688, 0.124, 0.4688, 0.27, 0.4375, 0.27, 0.4375, 0.124, 0.4375, 0.124, 0.4375, 0.27, 0.4063, 0.27, 0.4063, 0.124, 0.4063, 0.124, 0.4063, 0.27, 0.375, 0.27, 0.375, 0.124, 0.375, 0.124, 0.375, 0.27, 0.3438, 0.27, 0.3438, 0.124, 0.3438, 0.124, 0.3438, 0.27, 0.3125, 0.27, 0.3125, 0.124, 0.3125, 0.124, 0.3125, 0.27, 0.2812, 0.27, 0.2812, 0.124, 0.2812, 0.124, 0.2812, 0.27, 0.25, 0.27, 0.25, 0.124, 0.25, 0.124, 0.25, 0.27, 0.2188, 0.27, 0.2188, 0.124, 0.2188, 0.124, 0.2188, 0.27, 0.1875, 0.27, 0.1875, 0.124, 0.1875, 0.124, 0.1875, 0.27, 0.1562, 0.27, 0.1562, 0.124, 0.1562, 0.124, 0.1562, 0.27, 0.125, 0.27, 0.125, 0.124, 0.125, 0.124, 0.125, 0.27, 0.09375, 0.27, 0.09375, 0.124, 0.09375, 0.124, 0.09375, 0.27, 0.0625, 0.27, 0.0625, 0.124, 0.0625, 0.124, 0.0625, 0.27, 0.03125, 0.27, 0.03125, 0.124, 0.03125, 0.124, 0.03125, 0.27, -2.39e-07, 0.27, -1.923e-07, 0.124])
me_cylinder_002.update()

# ---- objects
ob_cylinder = bpy.data.objects.new('Cylinder', me_cylinder)
ob_toxicwaterfall = bpy.data.objects.new('ToxicWaterfall', me_cylinder_001)
ob_toxicpuddle = bpy.data.objects.new('ToxicPuddle', me_cylinder_002)

# ---- transforms, parenting, visibility, modifiers, constraints
ob_cylinder.location = (0.0, 0.0, 0.0)
_m = ob_cylinder.modifiers.new('EdgeSplit', 'EDGE_SPLIT')
_m.split_angle = 0.4206
ob_toxicwaterfall.location = (0.0, 0.0, -0.0101)
_m = ob_toxicwaterfall.modifiers.new('Subdivision', 'SUBSURF')
ob_toxicpuddle.location = (0.0, 0.0, -0.02732)

# ---- collection membership
col_collection.objects.link(ob_cylinder)
col_collection.objects.link(ob_toxicwaterfall)
col_collection.objects.link(ob_toxicpuddle)

# ---- scene / render settings (as saved in the file)
scene.frame_start = 1; scene.frame_end = 250; scene.frame_set(1)
scene.render.engine = 'BLENDER_EEVEE_NEXT'
scene.cycles.sampling_pattern = 'TABULATED_SOBOL'
scene.cycles.use_light_tree = False
scene.view_settings.view_transform = 'Filmic'
bpy.context.view_layer.update()

# ---- added for rendering (the .blend has no active camera and no usable light): camera, sun
cam_auto = bpy.data.cameras.new('AutoCamera')
cam_auto.lens = 50.0
cam_auto.sensor_width = 36.0
cam_auto.clip_end = 1000.0
ob_auto_camera = bpy.data.objects.new('AutoCamera', cam_auto)
scene.collection.objects.link(ob_auto_camera)
ob_auto_camera.location = (5.42891, -8.22042, 4.75699)
ob_auto_camera.rotation_euler = (1.09748, -7.21219e-08, 0.694738)
scene.camera = ob_auto_camera
light_auto_sun = bpy.data.lights.new('AutoSun', 'SUN')
light_auto_sun.energy = 3.0
light_auto_sun.angle = 0.0523599
ob_auto_sun = bpy.data.objects.new('AutoSun', light_auto_sun)
scene.collection.objects.link(ob_auto_sun)
ob_auto_sun.rotation_euler = (0.872665, 0.174533, 0.523599)
bpy.context.view_layer.update()
